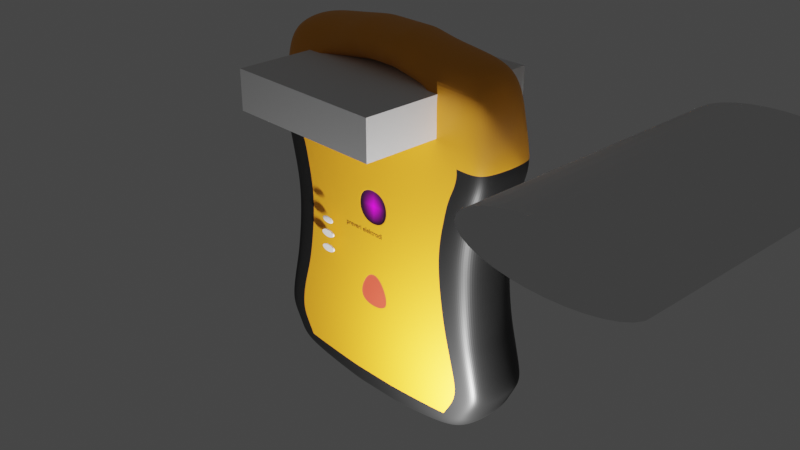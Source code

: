 # Source: defib8.blend  (saved by Blender 3.2.14; exported with 4.5.12 LTS)
import bpy
from mathutils import Matrix  # noqa: F401  (used for matrix-valued properties, if any)

bpy.ops.wm.read_factory_settings(use_empty=True)
scene = bpy.context.scene
scene.name = 'Scene'

# ---- collections
col_collection = bpy.data.collections.new('Collection'); scene.collection.children.link(col_collection)

# ---- images (referenced by path relative to the original .blend; pixels are not part of the script)
import os
ASSET_DIR = os.environ.get("B2B_ASSET_DIR", "")  # directory of the original .blend (textures are referenced by path, not embedded)
HERE = os.path.dirname(os.path.abspath(__file__))  # packed textures are extracted next to this script under _unpacked/

def load_image(name, relpath, width, height, colorspace="sRGB"):
    """Load a texture the original file referenced (path relative to the .blend, or extracted next to this script)."""
    p = next((c for c in (os.path.join(HERE, relpath), os.path.join(ASSET_DIR, relpath)) if relpath and os.path.exists(c)), "")
    if p:
        img = bpy.data.images.load(p, check_existing=True)
        img.name = name
    else:  # same state as the original file: an image datablock whose file is absent (Cycles renders it pink)
        img = bpy.data.images.new(name, width, height)
        img.source = "FILE"
        img.filepath = "//" + (relpath or name)
    img.colorspace_settings.name = colorspace
    return img
img_power_64_png = load_image('power-64.png', 'power-64.png', 1024, 1024, 'sRGB')

# ---- materials (node trees are filled in below, after node groups)
mat_material = bpy.data.materials.new('Material')
mat_material.alpha_threshold = 0.0
mat_material.use_transparent_shadow = False
mat_material.line_color = (0.0, 0.0, 0.0, 1.0)
mat_material_001 = bpy.data.materials.new('Material.001')
mat_material_001.use_transparent_shadow = False
mat_black = bpy.data.materials.new('Black')
mat_black.use_transparent_shadow = False
mat_on = bpy.data.materials.new('On')
mat_on.use_transparent_shadow = False
mat_off = bpy.data.materials.new('Off')
mat_off.use_transparent_shadow = False
mat_material_002 = bpy.data.materials.new('Material.002')
mat_material_002.use_transparent_shadow = False

# ---- material node trees
mat_material.use_nodes = True; mat_material.node_tree.nodes.clear()
_N = mat_material.node_tree.nodes; _L = mat_material.node_tree.links
n0 = _N.new('ShaderNodeOutputMaterial'); n0.name = 'Material Output'; n0.location = (300, 300)
n1 = _N.new('ShaderNodeBsdfPrincipled'); n1.name = 'Principled BSDF'; n1.location = (10, 300)
n1.distribution = 'GGX'
n1.subsurface_method = 'RANDOM_WALK_SKIN'
n1.inputs[0].default_value = (0.8308, 0.3231, 0.01298, 1.0)
n1.inputs[2].default_value = 0.4
n1.inputs[3].default_value = 1.45
n1.inputs[27].default_value = (0.0, 0.0, 0.0, 1.0)
n1.inputs[28].default_value = 1.0
_L.new(n1.outputs[0], n0.inputs[0])
n0.is_active_output = True
mat_material_001.use_nodes = True; mat_material_001.node_tree.nodes.clear()
_N = mat_material_001.node_tree.nodes; _L = mat_material_001.node_tree.links
n0 = _N.new('ShaderNodeBsdfPrincipled'); n0.name = 'Principled BSDF'; n0.location = (10, 300)
n0.distribution = 'GGX'
n0.subsurface_method = 'RANDOM_WALK_SKIN'
n0.inputs[0].default_value = (0.8308, 0.3231, 0.01298, 1.0)
n0.inputs[3].default_value = 1.45
n0.inputs[27].default_value = (0.0, 0.0, 0.0, 1.0)
n0.inputs[28].default_value = 1.0
n1 = _N.new('ShaderNodeOutputMaterial'); n1.name = 'Material Output'; n1.location = (300, 300)
_L.new(n0.outputs[0], n1.inputs[0])
n1.is_active_output = True
mat_black.use_nodes = True; mat_black.node_tree.nodes.clear()
_N = mat_black.node_tree.nodes; _L = mat_black.node_tree.links
n0 = _N.new('ShaderNodeBsdfPrincipled'); n0.name = 'Principled BSDF'; n0.location = (10, 300)
n0.distribution = 'GGX'
n0.subsurface_method = 'RANDOM_WALK_SKIN'
n0.inputs[0].default_value = (0.005605, 0.005605, 0.005605, 1.0)
n0.inputs[3].default_value = 1.45
n0.inputs[27].default_value = (0.0, 0.0, 0.0, 1.0)
n0.inputs[28].default_value = 1.0
n1 = _N.new('ShaderNodeOutputMaterial'); n1.name = 'Material Output'; n1.location = (300, 300)
_L.new(n0.outputs[0], n1.inputs[0])
n1.is_active_output = True
mat_on.use_nodes = True; mat_on.node_tree.nodes.clear()
_N = mat_on.node_tree.nodes; _L = mat_on.node_tree.links
n0 = _N.new('ShaderNodeOutputMaterial'); n0.name = 'Material Output'; n0.location = (300, 300)
n1 = _N.new('ShaderNodeTexImage'); n1.name = 'Image Texture'; n1.location = (-506, 167)
n1.image = img_power_64_png
n1.extension = 'CLIP'
n2 = _N.new('ShaderNodeUVMap'); n2.name = 'UV Map'; n2.location = (-692, 115)
n2.uv_map = 'UVMap.001'
n3 = _N.new('ShaderNodeBsdfPrincipled'); n3.name = 'Principled BSDF'; n3.location = (10, 300)
n3.distribution = 'GGX'
n3.subsurface_method = 'RANDOM_WALK_SKIN'
n3.inputs[3].default_value = 1.45
n3.inputs[27].default_value = (0.0, 0.0, 0.0, 1.0)
n3.inputs[28].default_value = 1.0
_L.new(n3.outputs[0], n0.inputs[0])
_L.new(n2.outputs[0], n1.inputs[0])
_L.new(n1.outputs[0], n3.inputs[0])
n0.is_active_output = True
mat_off.use_nodes = True; mat_off.node_tree.nodes.clear()
_N = mat_off.node_tree.nodes; _L = mat_off.node_tree.links
n0 = _N.new('ShaderNodeBsdfPrincipled'); n0.name = 'Principled BSDF'; n0.location = (10, 300)
n0.distribution = 'GGX'
n0.subsurface_method = 'RANDOM_WALK_SKIN'
n0.inputs[0].default_value = (0.5906, 0.05286, 0.02732, 1.0)
n0.inputs[3].default_value = 1.45
n0.inputs[27].default_value = (0.0, 0.0, 0.0, 1.0)
n0.inputs[28].default_value = 1.0
n1 = _N.new('ShaderNodeOutputMaterial'); n1.name = 'Material Output'; n1.location = (300, 300)
_L.new(n0.outputs[0], n1.inputs[0])
n1.is_active_output = True
mat_material_002.use_nodes = True; mat_material_002.node_tree.nodes.clear()
_N = mat_material_002.node_tree.nodes; _L = mat_material_002.node_tree.links
n0 = _N.new('ShaderNodeBsdfPrincipled'); n0.name = 'Principled BSDF'; n0.location = (10, 300)
n0.distribution = 'GGX'
n0.subsurface_method = 'RANDOM_WALK_SKIN'
n0.inputs[0].default_value = (0.0, 0.0, 0.0, 1.0)
n0.inputs[3].default_value = 1.45
n0.inputs[27].default_value = (0.0, 0.0, 0.0, 1.0)
n0.inputs[28].default_value = 1.0
n1 = _N.new('ShaderNodeOutputMaterial'); n1.name = 'Material Output'; n1.location = (300, 300)
_L.new(n0.outputs[0], n1.inputs[0])
n1.is_active_output = True

# ---- world
world_world = bpy.data.worlds.new('World'); scene.world = world_world
world_world.use_nodes = True; world_world.node_tree.nodes.clear()
_N = world_world.node_tree.nodes; _L = world_world.node_tree.links
n0 = _N.new('ShaderNodeOutputWorld'); n0.name = 'World Output'; n0.location = (300, 300)
n1 = _N.new('ShaderNodeBackground'); n1.name = 'Background'; n1.location = (10, 300)
n1.inputs[0].default_value = (0.05088, 0.05088, 0.05088, 1.0)
_L.new(n1.outputs[0], n0.inputs[0])
n0.is_active_output = True
world_world.color = (0.05088, 0.05088, 0.05088)
world_world.use_sun_shadow = False
world_world.sun_shadow_jitter_overblur = 0.0

# ---- cameras
cam_camera = bpy.data.cameras.new('Camera')
cam_camera.clip_end = 100.0
cam_camera.ortho_scale = 7.314

# ---- lights
light_light = bpy.data.lights.new('Light', 'POINT')
light_light.transmission_factor = 0.0
light_light.energy = 1000.0
light_light.shadow_soft_size = 0.1
light_light.shadow_maximum_resolution = 0.006
light_light.use_absolute_resolution = True

# ---- meshes
me_cube = bpy.data.meshes.new('Cube')
me_cube.from_pydata([(0.8986, 1.0, 0.9089), (0.8908, 1.0, -0.8691), (0.8986, -1.0, 0.9089), (0.8908, -1.0, -0.8691), (-0.8713, 1.0, 0.8918), (-0.8368, 1.0, -0.8752), (-0.8713, -1.0, 0.8918), (-0.8368, -1.0, -0.8752), (0.5922, 1.0, -0.963), (0.2, 1.0, -1.0), (-0.2, 1.0, -1.0), (-0.5922, 1.0, -0.9573), (0.6, -1.0, 0.9545), (0.1961, -1.0, 0.9858), (-0.2039, -1.0, 0.9858), (-0.5844, -1.0, 0.9516), (-0.5922, -1.0, -0.9573), (-0.2, -1.0, -1.0), (0.2, -1.0, -1.0), (0.5922, -1.0, -0.963), (-0.5844, 1.0, 0.9516), (-0.2039, 1.0, 0.9858), (0.1961, 1.0, 0.9858), (0.6, 1.0, 0.9545), (0.9961, 1.0, 0.6695), (0.9532, 1.0, 0.3419), (0.8791, 1.0, 0.01139), (0.9064, 1.0, -0.3219), (1.0, 1.0, -0.6667), (-0.9532, -1.0, -0.6752), (-0.8791, -1.0, -0.3219), (-0.8401, -1.0, -0.008539), (-0.9454, -1.0, 0.3419), (-0.9668, -1.0, 0.6747), (0.9961, -1.0, 0.6695), (0.9532, -1.0, 0.3419), (0.8791, -1.0, 0.01139), (0.9064, -1.0, -0.3219), (1.0, -1.0, -0.6667), (-0.9668, 1.0, 0.6747), (-0.9454, 1.0, 0.3419), (-0.8401, 1.0, -0.008539), (-0.8791, 1.0, -0.3219), (-0.9532, 1.0, -0.6752), (-0.6, 1.0, 0.6667), (-0.718, 1.0, 0.3082), (-0.6075, 1.0, -2.98e-08), (-0.6953, 1.0, -0.3196), (-0.8546, 1.0, -0.6532), (-0.2, 1.0, 0.6667), (-0.2, 1.0, 0.3333), (-0.2, 1.0, -2.98e-08), (-0.2, 1.0, -0.3333), (-0.2, 1.0, -0.6667), (0.2, 1.0, 0.6667), (0.2, 1.0, 0.3333), (0.2, 1.0, -2.98e-08), (0.2, 1.0, -0.3333), (0.2, 1.0, -0.6667), (0.6, 1.0, 0.6667), (0.7495, 1.0, 0.3215), (0.6279, 1.0, 0.0003733), (0.7235, 1.0, -0.3096), (0.8958, 1.0, -0.6548), (0.6, -1.0, 0.6667), (0.7495, -1.0, 0.3215), (0.6279, -1.0, 0.0003733), (0.7235, -1.0, -0.3096), (0.8958, -1.0, -0.6548), (0.2, -1.0, 0.6667), (0.2, -1.0, 0.3333), (0.2, -1.0, -2.98e-08), (0.2, -1.0, -0.3333), (0.2, -1.0, -0.6667), (-0.2, -1.0, 0.6667), (-0.2, -1.0, 0.3333), (-0.2, -1.0, -2.98e-08), (-0.2, -1.0, -0.3333), (-0.2, -1.0, -0.6667), (-0.6, -1.0, 0.6667), (-0.718, -1.0, 0.3082), (-0.6075, -1.0, -2.98e-08), (-0.6953, -1.0, -0.3196), (-0.8546, -1.0, -0.6532), (0.9909, 1.0, 0.4654), (-0.9545, -1.0, 0.462), (0.9909, -1.0, 0.4654), (-0.9545, 1.0, 0.462), (-0.8727, 1.0, 0.4436), (-0.2, 1.0, 0.5), (0.2, 1.0, 0.5), (0.9023, 1.0, 0.4537), (0.9023, -1.0, 0.4537), (0.2, -1.0, 0.5), (-0.2, -1.0, 0.5), (-0.8727, -1.0, 0.4436), (0.9454, 1.0, -0.7679), (0.9454, -1.0, -0.7679), (-0.8966, 1.0, -0.7764), (-0.7207, 1.0, -0.8063), (-0.2, 1.0, -0.8333), (0.2, 1.0, -0.8333), (0.763, 1.0, -0.8089), (0.763, -1.0, -0.8089), (0.2, -1.0, -0.8333), (-0.2, -1.0, -0.8333), (-0.7207, -1.0, -0.8063), (-0.8966, -1.0, -0.7764), (-0.9249, -1.0, -0.7258), (0.9727, 1.0, -0.7173), (0.9727, -1.0, -0.7173), (-0.9249, 1.0, -0.7258), (-0.8175, 1.0, -0.7268), (-0.2, 1.0, -0.75), (0.2, 1.0, -0.75), (0.8497, 1.0, -0.7358), (0.8497, -1.0, -0.7358), (0.2, -1.0, -0.75), (-0.2, -1.0, -0.75), (-0.8175, -1.0, -0.7268), (0.9376, 1.0, -0.4369), (0.9688, 1.0, -0.5518), (-0.9285, -1.0, -0.5575), (-0.9038, -1.0, -0.4397), (0.9376, -1.0, -0.4369), (0.9688, -1.0, -0.5518), (-0.9038, 1.0, -0.4397), (-0.9285, 1.0, -0.5575), (-0.7515, 1.0, -0.4143), (-0.8234, 1.0, -0.5367), (-0.2, 1.0, -0.4444), (-0.2, 1.0, -0.5556), (0.2, 1.0, -0.4444), (0.2, 1.0, -0.5556), (0.7809, 1.0, -0.4247), (0.8384, 1.0, -0.5397), (0.7809, -1.0, -0.4247), (0.8384, -1.0, -0.5397), (0.2, -1.0, -0.4444), (0.2, -1.0, -0.5556), (-0.2, -1.0, -0.4444), (-0.2, -1.0, -0.5556), (-0.7515, -1.0, -0.4143), (-0.8234, -1.0, -0.5367), (0.9264, 1.0, 0.2224), (-0.9073, -1.0, 0.2152), (0.9264, -1.0, 0.2224), (-0.9073, 1.0, 0.2152), (-0.6781, 1.0, 0.1968), (-0.2, 1.0, 0.2129), (0.2, 1.0, 0.2129), (0.7056, 1.0, 0.2054), (0.7056, -1.0, 0.2054), (0.2, -1.0, 0.2129), (-0.2, -1.0, 0.2129), (-0.6781, -1.0, 0.1968), (-0.1417, 1.0, -1.0), (-0.1456, -1.0, 0.9858), (-0.1417, -1.0, -1.0), (-0.1456, 1.0, 0.9858), (-0.1417, -1.0, -0.6667), (-0.0535, -1.0, -0.2526), (-0.117, -1.002, 0.01501), (-0.1417, -1.0, 0.3333), (-0.1417, -1.0, 0.6667), (-0.1417, 1.0, -0.6667), (-0.0555, 1.0, -0.249), (-0.1417, 1.0, -2.98e-08), (-0.1417, 1.0, 0.3333), (-0.1417, 1.0, 0.6667), (-0.1417, 1.0, 0.5), (-0.1417, -1.0, 0.5), (-0.1417, 1.0, -0.8333), (-0.1417, -1.0, -0.8333), (-0.1417, 1.0, -0.75), (-0.1417, -1.0, -0.75), (-0.1417, 1.0, -0.5556), (-0.1417, 1.0, -0.4444), (-0.1417, -1.0, -0.5556), (-0.1681, -1.0, -0.4432), (-0.1417, 1.0, 0.2129), (-0.117, -1.002, 0.1979), (0.1718, -1.0, -1.0), (0.1679, 1.0, 0.9858), (0.1718, 1.0, -0.6667), (0.08585, 1.0, -0.249), (0.1718, 1.0, -2.98e-08), (0.1718, 1.0, 0.3333), (0.1718, 1.0, 0.6667), (0.1718, 1.0, 0.5), (0.1718, 1.0, -0.8333), (0.1718, 1.0, -0.75), (0.1718, 1.0, -0.5556), (0.1718, 1.0, -0.4444), (0.1718, 1.0, 0.2129), (0.1718, 1.0, -1.0), (0.1679, -1.0, 0.9858), (0.1718, -1.0, -0.6667), (0.08384, -1.0, -0.2526), (0.147, -1.002, 0.01501), (0.1718, -1.0, 0.3333), (0.1718, -1.0, 0.6667), (0.1718, -1.0, 0.5), (0.1718, -1.0, -0.8333), (0.1718, -1.0, -0.75), (0.1718, -1.0, -0.5556), (0.1971, -1.0, -0.4416), (0.147, -1.002, 0.1979), (0.1718, -1.0, -2.98e-08), (-0.1417, -1.0, -2.98e-08), (0.1718, -1.0, 0.2129), (-0.1417, -1.0, 0.2129), (0.147, -0.9661, 0.01501), (-0.117, -0.9661, 0.01501), (0.147, -0.9661, 0.1979), (-0.117, -0.9661, 0.1979), (0.08949, -1.0, -0.2439), (-0.05914, -1.0, -0.2439), (0.1799, -1.0, -0.4495), (-0.1498, -1.0, -0.4495), (0.08384, -0.9882, -0.2526), (-0.0535, -0.9882, -0.2526), (0.1666, -0.9882, -0.4408), (-0.1365, -0.9882, -0.4408)], [], [(20, 4, 6, 15), (79, 15, 6, 33), (33, 6, 4, 39), (8, 1, 3, 19), (24, 0, 2, 34), (59, 23, 0, 24), (39, 4, 20, 44), (44, 20, 21, 49), (188, 183, 22, 54), (54, 22, 23, 59), (5, 11, 16, 7), (11, 10, 17, 16), (195, 9, 18, 182), (9, 8, 19, 18), (34, 2, 12, 64), (64, 12, 13, 69), (164, 157, 14, 74), (74, 14, 15, 79), (0, 23, 12, 2), (23, 22, 13, 12), (159, 21, 14, 157), (21, 20, 15, 14), (118, 78, 83, 119), (140, 77, 82, 142), (77, 76, 81, 82), (154, 75, 80, 155), (94, 74, 79, 95), (175, 160, 78, 118), (219, 217, 77, 140), (217, 209, 76, 77), (211, 163, 75, 154), (171, 164, 74, 94), (116, 68, 73, 117), (136, 67, 72, 138), (67, 66, 71, 72), (152, 65, 70, 153), (92, 64, 69, 93), (110, 38, 68, 116), (124, 37, 67, 136), (37, 36, 66, 67), (146, 35, 65, 152), (86, 34, 64, 92), (114, 58, 63, 115), (132, 57, 62, 134), (57, 56, 61, 62), (150, 55, 60, 151), (90, 54, 59, 91), (191, 184, 58, 114), (193, 185, 57, 132), (185, 186, 56, 57), (194, 187, 55, 150), (189, 188, 54, 90), (112, 48, 53, 113), (128, 47, 52, 130), (47, 46, 51, 52), (148, 45, 50, 149), (88, 44, 49, 89), (111, 43, 48, 112), (126, 42, 47, 128), (42, 41, 46, 47), (147, 40, 45, 148), (87, 39, 44, 88), (115, 63, 28, 109), (134, 62, 27, 120), (62, 61, 26, 27), (151, 60, 25, 144), (91, 59, 24, 84), (109, 28, 38, 110), (120, 27, 37, 124), (27, 26, 36, 37), (144, 25, 35, 146), (84, 24, 34, 86), (108, 29, 43, 111), (123, 30, 42, 126), (30, 31, 41, 42), (145, 32, 40, 147), (85, 33, 39, 87), (119, 83, 29, 108), (142, 82, 30, 123), (82, 81, 31, 30), (155, 80, 32, 145), (95, 79, 33, 85), (80, 95, 85, 32), (32, 85, 87, 40), (25, 84, 86, 35), (60, 91, 84, 25), (40, 87, 88, 45), (45, 88, 89, 50), (187, 189, 90, 55), (55, 90, 91, 60), (35, 86, 92, 65), (65, 92, 93, 70), (163, 171, 94, 75), (75, 94, 95, 80), (16, 106, 107, 7), (7, 107, 98, 5), (1, 96, 97, 3), (8, 102, 96, 1), (5, 98, 99, 11), (11, 99, 100, 10), (195, 190, 101, 9), (9, 101, 102, 8), (3, 97, 103, 19), (19, 103, 104, 18), (158, 173, 105, 17), (17, 105, 106, 16), (106, 119, 108, 107), (107, 108, 111, 98), (96, 109, 110, 97), (102, 115, 109, 96), (98, 111, 112, 99), (99, 112, 113, 100), (190, 191, 114, 101), (101, 114, 115, 102), (97, 110, 116, 103), (103, 116, 117, 104), (173, 175, 118, 105), (105, 118, 119, 106), (83, 143, 122, 29), (143, 142, 123, 122), (29, 122, 127, 43), (122, 123, 126, 127), (28, 121, 125, 38), (121, 120, 124, 125), (63, 135, 121, 28), (135, 134, 120, 121), (43, 127, 129, 48), (127, 126, 128, 129), (48, 129, 131, 53), (129, 128, 130, 131), (184, 192, 133, 58), (192, 193, 132, 133), (58, 133, 135, 63), (133, 132, 134, 135), (38, 125, 137, 68), (125, 124, 136, 137), (68, 137, 139, 73), (137, 136, 138, 139), (160, 178, 141, 78), (178, 219, 140, 141), (78, 141, 143, 83), (141, 140, 142, 143), (81, 155, 145, 31), (31, 145, 147, 41), (26, 144, 146, 36), (61, 151, 144, 26), (41, 147, 148, 46), (46, 148, 149, 51), (186, 194, 150, 56), (56, 150, 151, 61), (36, 146, 152, 66), (66, 152, 153, 71), (209, 211, 154, 76), (76, 154, 155, 81), (199, 207, 214, 212), (51, 149, 180, 167), (205, 218, 219, 178), (197, 205, 178, 160), (131, 130, 177, 176), (53, 131, 176, 165), (203, 204, 175, 173), (100, 113, 174, 172), (182, 203, 173, 158), (10, 100, 172, 156), (200, 202, 171, 163), (50, 89, 170, 168), (89, 49, 169, 170), (149, 50, 168, 180), (52, 51, 167, 166), (130, 52, 166, 177), (113, 53, 165, 174), (202, 201, 164, 171), (210, 200, 163, 211), (216, 208, 209, 217), (161, 179, 223, 221), (204, 197, 160, 175), (183, 159, 157, 196), (201, 196, 157, 164), (10, 156, 158, 17), (49, 21, 159, 169), (69, 13, 196, 201), (22, 183, 196, 13), (117, 73, 197, 204), (138, 72, 216, 218), (72, 71, 208, 216), (153, 70, 200, 210), (93, 69, 201, 202), (70, 93, 202, 200), (18, 104, 203, 182), (104, 117, 204, 203), (73, 139, 205, 197), (139, 138, 218, 205), (71, 153, 210, 208), (167, 180, 194, 186), (176, 177, 193, 192), (165, 176, 192, 184), (172, 174, 191, 190), (156, 172, 190, 195), (168, 170, 189, 187), (170, 169, 188, 189), (180, 168, 187, 194), (166, 167, 186, 185), (177, 166, 185, 193), (174, 165, 184, 191), (156, 195, 182, 158), (169, 159, 183, 188), (199, 162, 209, 208), (181, 207, 210, 211), (162, 181, 211, 209), (207, 199, 208, 210), (212, 214, 215, 213), (207, 181, 215, 214), (181, 162, 213, 215), (162, 199, 212, 213), (161, 198, 216, 217), (206, 179, 219, 218), (179, 161, 217, 219), (198, 206, 218, 216), (222, 220, 221, 223), (198, 161, 221, 220), (206, 198, 220, 222), (179, 206, 222, 223)])
me_cube.polygons.foreach_set('material_index', [1, 1, 1, 2, 1, 1, 1, 1, 1, 1, 2, 2, 2, 2, 1, 1, 1, 1, 1, 1, 1, 1, 1, 1, 1, 1, 1, 1, 1, 1, 1, 1, 1, 1, 1, 1, 1, 2, 2, 2, 2, 1, 1, 1, 1, 1, 1, 1, 1, 1, 1, 1, 1, 1, 1, 1, 1, 2, 2, 2, 2, 1, 2, 2, 2, 2, 1, 2, 2, 2, 2, 1, 2, 2, 2, 2, 1, 2, 2, 2, 2, 1, 2, 2, 2, 2, 2, 1, 1, 1, 2, 1, 1, 1, 2, 2, 2, 2, 2, 2, 2, 2, 2, 2, 2, 2, 2, 2, 2, 2, 2, 1, 1, 1, 2, 1, 1, 1, 2, 2, 2, 2, 2, 2, 2, 2, 2, 2, 1, 1, 1, 1, 1, 1, 2, 2, 1, 1, 1, 1, 1, 1, 2, 2, 2, 2, 2, 1, 1, 1, 2, 1, 1, 1, 3, 1, 1, 1, 1, 1, 1, 1, 2, 2, 1, 1, 1, 1, 1, 1, 1, 1, 1, 1, 4, 1, 1, 1, 2, 1, 1, 1, 1, 1, 1, 1, 1, 1, 2, 1, 1, 1, 1, 3, 1, 1, 1, 2, 1, 1, 1, 1, 1, 1, 2, 1, 1, 1, 1, 1, 3, 3, 3, 3, 1, 1, 1, 1, 4, 4, 4, 4])
_uv = me_cube.uv_layers.new(name='UVMap')
_uv.uv.foreach_set('vector', [0.825, 0.5, 0.875, 0.5, 0.875, 0.75, 0.825, 0.75, 0.5833, 0.95, 0.625, 0.95, 0.625, 1.0, 0.5833, 1.0, 0.5833, 0.0, 0.625, 0.0, 0.625, 0.25, 0.5833, 0.25, 0.325, 0.5, 0.375, 0.5, 0.375, 0.75, 0.325, 0.75, 0.5833, 0.5, 0.625, 0.5, 0.625, 0.75, 0.5833, 0.75, 0.5833, 0.45, 0.625, 0.45, 0.625, 0.5, 0.5833, 0.5, 0.5833, 0.25, 0.625, 0.25, 0.625, 0.3, 0.5833, 0.3, 0.5833, 0.3, 0.625, 0.3, 0.625, 0.35, 0.5833, 0.35, 0.5833, 0.3965, 0.625, 0.3965, 0.625, 0.4, 0.5833, 0.4, 0.5833, 0.4, 0.625, 0.4, 0.625, 0.45, 0.5833, 0.45, 0.125, 0.5, 0.175, 0.5, 0.175, 0.75, 0.125, 0.75, 0.175, 0.5, 0.225, 0.5, 0.225, 0.75, 0.175, 0.75, 0.2715, 0.5, 0.275, 0.5, 0.275, 0.75, 0.2715, 0.75, 0.275, 0.5, 0.325, 0.5, 0.325, 0.75, 0.275, 0.75, 0.5833, 0.75, 0.625, 0.75, 0.625, 0.8, 0.5833, 0.8, 0.5833, 0.8, 0.625, 0.8, 0.625, 0.85, 0.5833, 0.85, 0.5833, 0.8927, 0.625, 0.8927, 0.625, 0.9, 0.5833, 0.9, 0.5833, 0.9, 0.625, 0.9, 0.625, 0.95, 0.5833, 0.95, 0.625, 0.5, 0.675, 0.5, 0.675, 0.75, 0.625, 0.75, 0.675, 0.5, 0.725, 0.5, 0.725, 0.75, 0.675, 0.75, 0.7677, 0.5, 0.775, 0.5, 0.775, 0.75, 0.7677, 0.75, 0.775, 0.5, 0.825, 0.5, 0.825, 0.75, 0.775, 0.75, 0.4062, 0.9, 0.4167, 0.9, 0.4167, 0.95, 0.4062, 0.95, 0.4444, 0.9, 0.4583, 0.9, 0.4583, 0.95, 0.4444, 0.95, 0.4583, 0.9, 0.5, 0.9, 0.5, 0.95, 0.4583, 0.95, 0.5266, 0.9, 0.5417, 0.9, 0.5417, 0.95, 0.5266, 0.95, 0.5625, 0.9, 0.5833, 0.9, 0.5833, 0.95, 0.5625, 0.95, 0.4062, 0.8927, 0.4167, 0.8927, 0.4167, 0.9, 0.4062, 0.9, 0.4444, 0.8927, 0.4583, 0.8927, 0.4583, 0.9, 0.4444, 0.9, 0.4583, 0.8927, 0.5, 0.8927, 0.5, 0.9, 0.4583, 0.9, 0.5266, 0.8927, 0.5417, 0.8927, 0.5417, 0.9, 0.5266, 0.9, 0.5625, 0.8927, 0.5833, 0.8927, 0.5833, 0.9, 0.5625, 0.9, 0.4062, 0.8, 0.4167, 0.8, 0.4167, 0.85, 0.4062, 0.85, 0.4444, 0.8, 0.4583, 0.8, 0.4583, 0.85, 0.4444, 0.85, 0.4583, 0.8, 0.5, 0.8, 0.5, 0.85, 0.4583, 0.85, 0.5266, 0.8, 0.5417, 0.8, 0.5417, 0.85, 0.5266, 0.85, 0.5625, 0.8, 0.5833, 0.8, 0.5833, 0.85, 0.5625, 0.85, 0.4062, 0.75, 0.4167, 0.75, 0.4167, 0.8, 0.4062, 0.8, 0.4444, 0.75, 0.4583, 0.75, 0.4583, 0.8, 0.4444, 0.8, 0.4583, 0.75, 0.5, 0.75, 0.5, 0.8, 0.4583, 0.8, 0.5266, 0.75, 0.5417, 0.75, 0.5417, 0.8, 0.5266, 0.8, 0.5625, 0.75, 0.5833, 0.75, 0.5833, 0.8, 0.5625, 0.8, 0.4063, 0.4, 0.4167, 0.4, 0.4167, 0.45, 0.4062, 0.45, 0.4444, 0.4, 0.4583, 0.4, 0.4583, 0.45, 0.4444, 0.45, 0.4583, 0.4, 0.5, 0.4, 0.5, 0.45, 0.4583, 0.45, 0.5266, 0.4, 0.5417, 0.4, 0.5417, 0.45, 0.5266, 0.45, 0.5625, 0.4, 0.5833, 0.4, 0.5833, 0.45, 0.5625, 0.45, 0.4063, 0.3965, 0.4167, 0.3965, 0.4167, 0.4, 0.4063, 0.4, 0.4444, 0.3965, 0.4583, 0.3965, 0.4583, 0.4, 0.4444, 0.4, 0.4583, 0.3965, 0.5, 0.3965, 0.5, 0.4, 0.4583, 0.4, 0.5266, 0.3965, 0.5417, 0.3965, 0.5417, 0.4, 0.5266, 0.4, 0.5625, 0.3965, 0.5833, 0.3965, 0.5833, 0.4, 0.5625, 0.4, 0.4062, 0.3, 0.4167, 0.3, 0.4167, 0.35, 0.4062, 0.35, 0.4444, 0.3, 0.4583, 0.3, 0.4583, 0.35, 0.4444, 0.35, 0.4583, 0.3, 0.5, 0.3, 0.5, 0.35, 0.4583, 0.35, 0.5266, 0.3, 0.5417, 0.3, 0.5417, 0.35, 0.5266, 0.35, 0.5625, 0.3, 0.5833, 0.3, 0.5833, 0.35, 0.5625, 0.35, 0.4062, 0.25, 0.4167, 0.25, 0.4167, 0.3, 0.4062, 0.3, 0.4444, 0.25, 0.4583, 0.25, 0.4583, 0.3, 0.4444, 0.3, 0.4583, 0.25, 0.5, 0.25, 0.5, 0.3, 0.4583, 0.3, 0.5266, 0.25, 0.5417, 0.25, 0.5417, 0.3, 0.5266, 0.3, 0.5625, 0.25, 0.5833, 0.25, 0.5833, 0.3, 0.5625, 0.3, 0.4062, 0.45, 0.4167, 0.45, 0.4167, 0.5, 0.4062, 0.5, 0.4444, 0.45, 0.4583, 0.45, 0.4583, 0.5, 0.4444, 0.5, 0.4583, 0.45, 0.5, 0.45, 0.5, 0.5, 0.4583, 0.5, 0.5266, 0.45, 0.5417, 0.45, 0.5417, 0.5, 0.5266, 0.5, 0.5625, 0.45, 0.5833, 0.45, 0.5833, 0.5, 0.5625, 0.5, 0.4062, 0.5, 0.4167, 0.5, 0.4167, 0.75, 0.4062, 0.75, 0.4444, 0.5, 0.4583, 0.5, 0.4583, 0.75, 0.4444, 0.75, 0.4583, 0.5, 0.5, 0.5, 0.5, 0.75, 0.4583, 0.75, 0.5266, 0.5, 0.5417, 0.5, 0.5417, 0.75, 0.5266, 0.75, 0.5625, 0.5, 0.5833, 0.5, 0.5833, 0.75, 0.5625, 0.75, 0.4062, 0.0, 0.4167, 0.0, 0.4167, 0.25, 0.4062, 0.25, 0.4444, 0.0, 0.4583, 0.0, 0.4583, 0.25, 0.4444, 0.25, 0.4583, 0.0, 0.5, 0.0, 0.5, 0.25, 0.4583, 0.25, 0.5266, 0.0, 0.5417, 0.0, 0.5417, 0.25, 0.5266, 0.25, 0.5625, 0.0, 0.5833, 0.0, 0.5833, 0.25, 0.5625, 0.25, 0.4062, 0.95, 0.4167, 0.95, 0.4167, 1.0, 0.4062, 1.0, 0.4444, 0.95, 0.4583, 0.95, 0.4583, 1.0, 0.4444, 1.0, 0.4583, 0.95, 0.5, 0.95, 0.5, 1.0, 0.4583, 1.0, 0.5266, 0.95, 0.5417, 0.95, 0.5417, 1.0, 0.5266, 1.0, 0.5625, 0.95, 0.5833, 0.95, 0.5833, 1.0, 0.5625, 1.0, 0.5417, 0.95, 0.5625, 0.95, 0.5625, 1.0, 0.5417, 1.0, 0.5417, 0.0, 0.5625, 0.0, 0.5625, 0.25, 0.5417, 0.25, 0.5417, 0.5, 0.5625, 0.5, 0.5625, 0.75, 0.5417, 0.75, 0.5417, 0.45, 0.5625, 0.45, 0.5625, 0.5, 0.5417, 0.5, 0.5417, 0.25, 0.5625, 0.25, 0.5625, 0.3, 0.5417, 0.3, 0.5417, 0.3, 0.5625, 0.3, 0.5625, 0.35, 0.5417, 0.35, 0.5417, 0.3965, 0.5625, 0.3965, 0.5625, 0.4, 0.5417, 0.4, 0.5417, 0.4, 0.5625, 0.4, 0.5625, 0.45, 0.5417, 0.45, 0.5417, 0.75, 0.5625, 0.75, 0.5625, 0.8, 0.5417, 0.8, 0.5417, 0.8, 0.5625, 0.8, 0.5625, 0.85, 0.5417, 0.85, 0.5417, 0.8927, 0.5625, 0.8927, 0.5625, 0.9, 0.5417, 0.9, 0.5417, 0.9, 0.5625, 0.9, 0.5625, 0.95, 0.5417, 0.95, 0.375, 0.95, 0.3958, 0.95, 0.3958, 1.0, 0.375, 1.0, 0.375, 0.0, 0.3958, 0.0, 0.3958, 0.25, 0.375, 0.25, 0.375, 0.5, 0.3958, 0.5, 0.3958, 0.75, 0.375, 0.75, 0.375, 0.45, 0.3958, 0.45, 0.3958, 0.5, 0.375, 0.5, 0.375, 0.25, 0.3958, 0.25, 0.3958, 0.3, 0.375, 0.3, 0.375, 0.3, 0.3958, 0.3, 0.3958, 0.35, 0.375, 0.35, 0.375, 0.3965, 0.3958, 0.3965, 0.3958, 0.4, 0.375, 0.4, 0.375, 0.4, 0.3958, 0.4, 0.3958, 0.45, 0.375, 0.45, 0.375, 0.75, 0.3958, 0.75, 0.3958, 0.8, 0.375, 0.8, 0.375, 0.8, 0.3958, 0.8, 0.3958, 0.85, 0.375, 0.85, 0.375, 0.8927, 0.3958, 0.8927, 0.3958, 0.9, 0.375, 0.9, 0.375, 0.9, 0.3958, 0.9, 0.3958, 0.95, 0.375, 0.95, 0.3958, 0.95, 0.4062, 0.95, 0.4062, 1.0, 0.3958, 1.0, 0.3958, 0.0, 0.4062, 0.0, 0.4062, 0.25, 0.3958, 0.25, 0.3958, 0.5, 0.4062, 0.5, 0.4062, 0.75, 0.3958, 0.75, 0.3958, 0.45, 0.4062, 0.45, 0.4062, 0.5, 0.3958, 0.5, 0.3958, 0.25, 0.4062, 0.25, 0.4062, 0.3, 0.3958, 0.3, 0.3958, 0.3, 0.4062, 0.3, 0.4062, 0.35, 0.3958, 0.35, 0.3958, 0.3965, 0.4063, 0.3965, 0.4063, 0.4, 0.3958, 0.4, 0.3958, 0.4, 0.4063, 0.4, 0.4062, 0.45, 0.3958, 0.45, 0.3958, 0.75, 0.4062, 0.75, 0.4062, 0.8, 0.3958, 0.8, 0.3958, 0.8, 0.4062, 0.8, 0.4062, 0.85, 0.3958, 0.85, 0.3958, 0.8927, 0.4062, 0.8927, 0.4062, 0.9, 0.3958, 0.9, 0.3958, 0.9, 0.4062, 0.9, 0.4062, 0.95, 0.3958, 0.95, 0.4167, 0.95, 0.4306, 0.95, 0.4306, 1.0, 0.4167, 1.0, 0.4306, 0.95, 0.4444, 0.95, 0.4444, 1.0, 0.4306, 1.0, 0.4167, 0.0, 0.4306, 0.0, 0.4306, 0.25, 0.4167, 0.25, 0.4306, 0.0, 0.4444, 0.0, 0.4444, 0.25, 0.4306, 0.25, 0.4167, 0.5, 0.4306, 0.5, 0.4306, 0.75, 0.4167, 0.75, 0.4306, 0.5, 0.4444, 0.5, 0.4444, 0.75, 0.4306, 0.75, 0.4167, 0.45, 0.4306, 0.45, 0.4306, 0.5, 0.4167, 0.5, 0.4306, 0.45, 0.4444, 0.45, 0.4444, 0.5, 0.4306, 0.5, 0.4167, 0.25, 0.4306, 0.25, 0.4306, 0.3, 0.4167, 0.3, 0.4306, 0.25, 0.4444, 0.25, 0.4444, 0.3, 0.4306, 0.3, 0.4167, 0.3, 0.4306, 0.3, 0.4306, 0.35, 0.4167, 0.35, 0.4306, 0.3, 0.4444, 0.3, 0.4444, 0.35, 0.4306, 0.35, 0.4167, 0.3965, 0.4306, 0.3965, 0.4306, 0.4, 0.4167, 0.4, 0.4306, 0.3965, 0.4444, 0.3965, 0.4444, 0.4, 0.4306, 0.4, 0.4167, 0.4, 0.4306, 0.4, 0.4306, 0.45, 0.4167, 0.45, 0.4306, 0.4, 0.4444, 0.4, 0.4444, 0.45, 0.4306, 0.45, 0.4167, 0.75, 0.4306, 0.75, 0.4306, 0.8, 0.4167, 0.8, 0.4306, 0.75, 0.4444, 0.75, 0.4444, 0.8, 0.4306, 0.8, 0.4167, 0.8, 0.4306, 0.8, 0.4306, 0.85, 0.4167, 0.85, 0.4306, 0.8, 0.4444, 0.8, 0.4444, 0.85, 0.4306, 0.85, 0.4167, 0.8927, 0.4306, 0.8927, 0.4306, 0.9, 0.4167, 0.9, 0.4306, 0.8927, 0.4444, 0.8927, 0.4444, 0.9, 0.4306, 0.9, 0.4167, 0.9, 0.4306, 0.9, 0.4306, 0.95, 0.4167, 0.95, 0.4306, 0.9, 0.4444, 0.9, 0.4444, 0.95, 0.4306, 0.95, 0.5, 0.95, 0.5266, 0.95, 0.5266, 1.0, 0.5, 1.0, 0.5, 0.0, 0.5266, 0.0, 0.5266, 0.25, 0.5, 0.25, 0.5, 0.5, 0.5266, 0.5, 0.5266, 0.75, 0.5, 0.75, 0.5, 0.45, 0.5266, 0.45, 0.5266, 0.5, 0.5, 0.5, 0.5, 0.25, 0.5266, 0.25, 0.5266, 0.3, 0.5, 0.3, 0.5, 0.3, 0.5266, 0.3, 0.5266, 0.35, 0.5, 0.35, 0.5, 0.3965, 0.5266, 0.3965, 0.5266, 0.4, 0.5, 0.4, 0.5, 0.4, 0.5266, 0.4, 0.5266, 0.45, 0.5, 0.45, 0.5, 0.75, 0.5266, 0.75, 0.5266, 0.8, 0.5, 0.8, 0.5, 0.8, 0.5266, 0.8, 0.5266, 0.85, 0.5, 0.85, 0.5, 0.8927, 0.5266, 0.8927, 0.5266, 0.9, 0.5, 0.9, 0.5, 0.9, 0.5266, 0.9, 0.5266, 0.95, 0.5, 0.95, 0.5023, 0.8558, 0.5243, 0.8558, 0.5243, 0.8558, 0.5023, 0.8558, 0.5, 0.35, 0.5266, 0.35, 0.5266, 0.3573, 0.5, 0.3573, 0.4306, 0.8535, 0.4444, 0.8535, 0.4444, 0.8927, 0.4306, 0.8927, 0.4167, 0.8535, 0.4306, 0.8535, 0.4306, 0.8927, 0.4167, 0.8927, 0.4306, 0.35, 0.4444, 0.35, 0.4444, 0.3573, 0.4306, 0.3573, 0.4167, 0.35, 0.4306, 0.35, 0.4306, 0.3573, 0.4167, 0.3573, 0.3958, 0.8535, 0.4062, 0.8535, 0.4062, 0.8927, 0.3958, 0.8927, 0.3958, 0.35, 0.4062, 0.35, 0.4062, 0.3573, 0.3958, 0.3573, 0.375, 0.8535, 0.3958, 0.8535, 0.3958, 0.8927, 0.375, 0.8927, 0.375, 0.35, 0.3958, 0.35, 0.3958, 0.3573, 0.375, 0.3573, 0.5417, 0.8535, 0.5625, 0.8535, 0.5625, 0.8927, 0.5417, 0.8927, 0.5417, 0.35, 0.5625, 0.35, 0.5625, 0.3573, 0.5417, 0.3573, 0.5625, 0.35, 0.5833, 0.35, 0.5833, 0.3573, 0.5625, 0.3573, 0.5266, 0.35, 0.5417, 0.35, 0.5417, 0.3573, 0.5266, 0.3573, 0.4583, 0.35, 0.5, 0.35, 0.5, 0.3573, 0.4583, 0.3573, 0.4444, 0.35, 0.4583, 0.35, 0.4583, 0.3573, 0.4444, 0.3573, 0.4062, 0.35, 0.4167, 0.35, 0.4167, 0.3573, 0.4062, 0.3573, 0.5625, 0.8535, 0.5833, 0.8535, 0.5833, 0.8927, 0.5625, 0.8927, 0.5266, 0.8535, 0.5417, 0.8535, 0.5417, 0.8927, 0.5266, 0.8927, 0.4583, 0.8535, 0.5, 0.8535, 0.5, 0.8927, 0.4583, 0.8927, 0.4577, 0.8907, 0.445, 0.8915, 0.445, 0.8915, 0.4577, 0.8907, 0.4062, 0.8535, 0.4167, 0.8535, 0.4167, 0.8927, 0.4062, 0.8927, 0.7285, 0.5, 0.7677, 0.5, 0.7677, 0.75, 0.7285, 0.75, 0.5833, 0.8535, 0.625, 0.8535, 0.625, 0.8927, 0.5833, 0.8927, 0.225, 0.5, 0.2323, 0.5, 0.2323, 0.75, 0.225, 0.75, 0.5833, 0.35, 0.625, 0.35, 0.625, 0.3573, 0.5833, 0.3573, 0.5833, 0.85, 0.625, 0.85, 0.625, 0.8535, 0.5833, 0.8535, 0.725, 0.5, 0.7285, 0.5, 0.7285, 0.75, 0.725, 0.75, 0.4062, 0.85, 0.4167, 0.85, 0.4167, 0.8535, 0.4062, 0.8535, 0.4444, 0.85, 0.4583, 0.85, 0.4583, 0.8535, 0.4444, 0.8535, 0.4583, 0.85, 0.5, 0.85, 0.5, 0.8535, 0.4583, 0.8535, 0.5266, 0.85, 0.5417, 0.85, 0.5417, 0.8535, 0.5266, 0.8535, 0.5625, 0.85, 0.5833, 0.85, 0.5833, 0.8535, 0.5625, 0.8535, 0.5417, 0.85, 0.5625, 0.85, 0.5625, 0.8535, 0.5417, 0.8535, 0.375, 0.85, 0.3958, 0.85, 0.3958, 0.8535, 0.375, 0.8535, 0.3958, 0.85, 0.4062, 0.85, 0.4062, 0.8535, 0.3958, 0.8535, 0.4167, 0.85, 0.4306, 0.85, 0.4306, 0.8535, 0.4167, 0.8535, 0.4306, 0.85, 0.4444, 0.85, 0.4444, 0.8535, 0.4306, 0.8535, 0.5, 0.85, 0.5266, 0.85, 0.5266, 0.8535, 0.5, 0.8535, 0.5, 0.3573, 0.5266, 0.3573, 0.5266, 0.3965, 0.5, 0.3965, 0.4306, 0.3573, 0.4444, 0.3573, 0.4444, 0.3965, 0.4306, 0.3965, 0.4167, 0.3573, 0.4306, 0.3573, 0.4306, 0.3965, 0.4167, 0.3965, 0.3958, 0.3573, 0.4062, 0.3573, 0.4063, 0.3965, 0.3958, 0.3965, 0.375, 0.3573, 0.3958, 0.3573, 0.3958, 0.3965, 0.375, 0.3965, 0.5417, 0.3573, 0.5625, 0.3573, 0.5625, 0.3965, 0.5417, 0.3965, 0.5625, 0.3573, 0.5833, 0.3573, 0.5833, 0.3965, 0.5625, 0.3965, 0.5266, 0.3573, 0.5417, 0.3573, 0.5417, 0.3965, 0.5266, 0.3965, 0.4583, 0.3573, 0.5, 0.3573, 0.5, 0.3965, 0.4583, 0.3965, 0.4444, 0.3573, 0.4583, 0.3573, 0.4583, 0.3965, 0.4444, 0.3965, 0.4062, 0.3573, 0.4167, 0.3573, 0.4167, 0.3965, 0.4063, 0.3965, 0.2323, 0.5, 0.2715, 0.5, 0.2715, 0.75, 0.2323, 0.75, 0.5833, 0.3573, 0.625, 0.3573, 0.625, 0.3965, 0.5833, 0.3965, 0.5023, 0.8558, 0.5023, 0.8905, 0.5, 0.8927, 0.5, 0.8535, 0.5243, 0.8905, 0.5243, 0.8558, 0.5266, 0.8535, 0.5266, 0.8927, 0.5023, 0.8905, 0.5243, 0.8905, 0.5266, 0.8927, 0.5, 0.8927, 0.5243, 0.8558, 0.5023, 0.8558, 0.5, 0.8535, 0.5266, 0.8535, 0.5023, 0.8558, 0.5243, 0.8558, 0.5243, 0.8905, 0.5023, 0.8905, 0.5243, 0.8558, 0.5243, 0.8905, 0.5243, 0.8905, 0.5243, 0.8558, 0.5243, 0.8905, 0.5023, 0.8905, 0.5023, 0.8905, 0.5243, 0.8905, 0.5023, 0.8905, 0.5023, 0.8558, 0.5023, 0.8558, 0.5023, 0.8905, 0.4577, 0.8907, 0.4577, 0.8555, 0.4583, 0.8535, 0.4583, 0.8927, 0.445, 0.8548, 0.445, 0.8915, 0.4444, 0.8927, 0.4444, 0.8535, 0.445, 0.8915, 0.4577, 0.8907, 0.4583, 0.8927, 0.4444, 0.8927, 0.4577, 0.8555, 0.445, 0.8548, 0.4444, 0.8535, 0.4583, 0.8535, 0.445, 0.8548, 0.4577, 0.8555, 0.4577, 0.8907, 0.445, 0.8915, 0.4577, 0.8555, 0.4577, 0.8907, 0.4577, 0.8907, 0.4577, 0.8555, 0.445, 0.8548, 0.4577, 0.8555, 0.4577, 0.8555, 0.445, 0.8548, 0.445, 0.8915, 0.445, 0.8548, 0.445, 0.8548, 0.445, 0.8915])
_uv.active_render = True
_uv = me_cube.uv_layers.new(name='UVMap.001')
_uv.uv.foreach_set('vector', [0.825, 0.5, 0.875, 0.5, 0.875, 0.75, 0.825, 0.75, 0.5833, 0.95, 0.625, 0.95, 0.625, 1.0, 0.5833, 1.0, 0.5833, 0.0, 0.625, 0.0, 0.625, 0.25, 0.5833, 0.25, 0.325, 0.5, 0.375, 0.5, 0.375, 0.75, 0.325, 0.75, 0.5833, 0.5, 0.625, 0.5, 0.625, 0.75, 0.5833, 0.75, 0.5833, 0.45, 0.625, 0.45, 0.625, 0.5, 0.5833, 0.5, 0.5833, 0.25, 0.625, 0.25, 0.625, 0.3, 0.5833, 0.3, 0.5833, 0.3, 0.625, 0.3, 0.625, 0.35, 0.5833, 0.35, 0.5833, 0.3965, 0.625, 0.3965, 0.625, 0.4, 0.5833, 0.4, 0.5833, 0.4, 0.625, 0.4, 0.625, 0.45, 0.5833, 0.45, 0.125, 0.5, 0.175, 0.5, 0.175, 0.75, 0.125, 0.75, 0.175, 0.5, 0.225, 0.5, 0.225, 0.75, 0.175, 0.75, 0.2715, 0.5, 0.275, 0.5, 0.275, 0.75, 0.2715, 0.75, 0.275, 0.5, 0.325, 0.5, 0.325, 0.75, 0.275, 0.75, 0.5833, 0.75, 0.625, 0.75, 0.625, 0.8, 0.5833, 0.8, 0.5833, 0.8, 0.625, 0.8, 0.625, 0.85, 0.5833, 0.85, 0.5833, 0.8927, 0.625, 0.8927, 0.625, 0.9, 0.5833, 0.9, 0.5833, 0.9, 0.625, 0.9, 0.625, 0.95, 0.5833, 0.95, 0.625, 0.5, 0.675, 0.5, 0.675, 0.75, 0.625, 0.75, 0.675, 0.5, 0.725, 0.5, 0.725, 0.75, 0.675, 0.75, 0.7677, 0.5, 0.775, 0.5, 0.775, 0.75, 0.7677, 0.75, 0.775, 0.5, 0.825, 0.5, 0.825, 0.75, 0.775, 0.75, 0.4062, 0.9, 0.4167, 0.9, 0.4167, 0.95, 0.4062, 0.95, 0.4444, 0.9, 0.4583, 0.9, 0.4583, 0.95, 0.4444, 0.95, 0.4583, 0.9, 0.5, 0.9, 0.5, 0.95, 0.4583, 0.95, 0.5266, 0.9, 0.5417, 0.9, 0.5417, 0.95, 0.5266, 0.95, 0.5625, 0.9, 0.5833, 0.9, 0.5833, 0.95, 0.5625, 0.95, 0.4062, 0.8927, 0.4167, 0.8927, 0.4167, 0.9, 0.4062, 0.9, 0.4444, 0.8927, 0.4583, 0.8927, 0.4583, 0.9, 0.4444, 0.9, 0.4583, 0.8927, 0.5, 0.8927, 0.5, 0.9, 0.4583, 0.9, 0.5266, 0.8927, 0.5417, 0.8927, 0.5417, 0.9, 0.5266, 0.9, 0.5625, 0.8927, 0.5833, 0.8927, 0.5833, 0.9, 0.5625, 0.9, 0.4062, 0.8, 0.4167, 0.8, 0.4167, 0.85, 0.4062, 0.85, 0.4444, 0.8, 0.4583, 0.8, 0.4583, 0.85, 0.4444, 0.85, 0.4583, 0.8, 0.5, 0.8, 0.5, 0.85, 0.4583, 0.85, 0.5266, 0.8, 0.5417, 0.8, 0.5417, 0.85, 0.5266, 0.85, 0.5625, 0.8, 0.5833, 0.8, 0.5833, 0.85, 0.5625, 0.85, 0.4062, 0.75, 0.4167, 0.75, 0.4167, 0.8, 0.4062, 0.8, 0.4444, 0.75, 0.4583, 0.75, 0.4583, 0.8, 0.4444, 0.8, 0.4583, 0.75, 0.5, 0.75, 0.5, 0.8, 0.4583, 0.8, 0.5266, 0.75, 0.5417, 0.75, 0.5417, 0.8, 0.5266, 0.8, 0.5625, 0.75, 0.5833, 0.75, 0.5833, 0.8, 0.5625, 0.8, 0.4063, 0.4, 0.4167, 0.4, 0.4167, 0.45, 0.4062, 0.45, 0.4444, 0.4, 0.4583, 0.4, 0.4583, 0.45, 0.4444, 0.45, 0.4583, 0.4, 0.5, 0.4, 0.5, 0.45, 0.4583, 0.45, 0.5266, 0.4, 0.5417, 0.4, 0.5417, 0.45, 0.5266, 0.45, 0.5625, 0.4, 0.5833, 0.4, 0.5833, 0.45, 0.5625, 0.45, 0.4063, 0.3965, 0.4167, 0.3965, 0.4167, 0.4, 0.4063, 0.4, 0.4444, 0.3965, 0.4583, 0.3965, 0.4583, 0.4, 0.4444, 0.4, 0.4583, 0.3965, 0.5, 0.3965, 0.5, 0.4, 0.4583, 0.4, 0.5266, 0.3965, 0.5417, 0.3965, 0.5417, 0.4, 0.5266, 0.4, 0.5625, 0.3965, 0.5833, 0.3965, 0.5833, 0.4, 0.5625, 0.4, 0.4062, 0.3, 0.4167, 0.3, 0.4167, 0.35, 0.4062, 0.35, 0.4444, 0.3, 0.4583, 0.3, 0.4583, 0.35, 0.4444, 0.35, 0.4583, 0.3, 0.5, 0.3, 0.5, 0.35, 0.4583, 0.35, 0.5266, 0.3, 0.5417, 0.3, 0.5417, 0.35, 0.5266, 0.35, 0.5625, 0.3, 0.5833, 0.3, 0.5833, 0.35, 0.5625, 0.35, 0.4062, 0.25, 0.4167, 0.25, 0.4167, 0.3, 0.4062, 0.3, 0.4444, 0.25, 0.4583, 0.25, 0.4583, 0.3, 0.4444, 0.3, 0.4583, 0.25, 0.5, 0.25, 0.5, 0.3, 0.4583, 0.3, 0.5266, 0.25, 0.5417, 0.25, 0.5417, 0.3, 0.5266, 0.3, 0.5625, 0.25, 0.5833, 0.25, 0.5833, 0.3, 0.5625, 0.3, 0.4062, 0.45, 0.4167, 0.45, 0.4167, 0.5, 0.4062, 0.5, 0.4444, 0.45, 0.4583, 0.45, 0.4583, 0.5, 0.4444, 0.5, 0.4583, 0.45, 0.5, 0.45, 0.5, 0.5, 0.4583, 0.5, 0.5266, 0.45, 0.5417, 0.45, 0.5417, 0.5, 0.5266, 0.5, 0.5625, 0.45, 0.5833, 0.45, 0.5833, 0.5, 0.5625, 0.5, 0.4062, 0.5, 0.4167, 0.5, 0.4167, 0.75, 0.4062, 0.75, 0.4444, 0.5, 0.4583, 0.5, 0.4583, 0.75, 0.4444, 0.75, 0.4583, 0.5, 0.5, 0.5, 0.5, 0.75, 0.4583, 0.75, 0.5266, 0.5, 0.5417, 0.5, 0.5417, 0.75, 0.5266, 0.75, 0.5625, 0.5, 0.5833, 0.5, 0.5833, 0.75, 0.5625, 0.75, 0.4062, 0.0, 0.4167, 0.0, 0.4167, 0.25, 0.4062, 0.25, 0.4444, 0.0, 0.4583, 0.0, 0.4583, 0.25, 0.4444, 0.25, 0.4583, 0.0, 0.5, 0.0, 0.5, 0.25, 0.4583, 0.25, 0.5266, 0.0, 0.5417, 0.0, 0.5417, 0.25, 0.5266, 0.25, 0.5625, 0.0, 0.5833, 0.0, 0.5833, 0.25, 0.5625, 0.25, 0.4062, 0.95, 0.4167, 0.95, 0.4167, 1.0, 0.4062, 1.0, 0.4444, 0.95, 0.4583, 0.95, 0.4583, 1.0, 0.4444, 1.0, 0.4583, 0.95, 0.5, 0.95, 0.5, 1.0, 0.4583, 1.0, 0.5266, 0.95, 0.5417, 0.95, 0.5417, 1.0, 0.5266, 1.0, 0.5625, 0.95, 0.5833, 0.95, 0.5833, 1.0, 0.5625, 1.0, 0.5417, 0.95, 0.5625, 0.95, 0.5625, 1.0, 0.5417, 1.0, 0.5417, 0.0, 0.5625, 0.0, 0.5625, 0.25, 0.5417, 0.25, 0.5417, 0.5, 0.5625, 0.5, 0.5625, 0.75, 0.5417, 0.75, 0.5417, 0.45, 0.5625, 0.45, 0.5625, 0.5, 0.5417, 0.5, 0.5417, 0.25, 0.5625, 0.25, 0.5625, 0.3, 0.5417, 0.3, 0.5417, 0.3, 0.5625, 0.3, 0.5625, 0.35, 0.5417, 0.35, 0.5417, 0.3965, 0.5625, 0.3965, 0.5625, 0.4, 0.5417, 0.4, 0.5417, 0.4, 0.5625, 0.4, 0.5625, 0.45, 0.5417, 0.45, 0.5417, 0.75, 0.5625, 0.75, 0.5625, 0.8, 0.5417, 0.8, 0.5417, 0.8, 0.5625, 0.8, 0.5625, 0.85, 0.5417, 0.85, 0.5417, 0.8927, 0.5625, 0.8927, 0.5625, 0.9, 0.5417, 0.9, 0.5417, 0.9, 0.5625, 0.9, 0.5625, 0.95, 0.5417, 0.95, 0.375, 0.95, 0.3958, 0.95, 0.3958, 1.0, 0.375, 1.0, 0.375, 0.0, 0.3958, 0.0, 0.3958, 0.25, 0.375, 0.25, 0.375, 0.5, 0.3958, 0.5, 0.3958, 0.75, 0.375, 0.75, 0.375, 0.45, 0.3958, 0.45, 0.3958, 0.5, 0.375, 0.5, 0.375, 0.25, 0.3958, 0.25, 0.3958, 0.3, 0.375, 0.3, 0.375, 0.3, 0.3958, 0.3, 0.3958, 0.35, 0.375, 0.35, 0.375, 0.3965, 0.3958, 0.3965, 0.3958, 0.4, 0.375, 0.4, 0.375, 0.4, 0.3958, 0.4, 0.3958, 0.45, 0.375, 0.45, 0.375, 0.75, 0.3958, 0.75, 0.3958, 0.8, 0.375, 0.8, 0.375, 0.8, 0.3958, 0.8, 0.3958, 0.85, 0.375, 0.85, 0.375, 0.8927, 0.3958, 0.8927, 0.3958, 0.9, 0.375, 0.9, 0.375, 0.9, 0.3958, 0.9, 0.3958, 0.95, 0.375, 0.95, 0.3958, 0.95, 0.4062, 0.95, 0.4062, 1.0, 0.3958, 1.0, 0.3958, 0.0, 0.4062, 0.0, 0.4062, 0.25, 0.3958, 0.25, 0.3958, 0.5, 0.4062, 0.5, 0.4062, 0.75, 0.3958, 0.75, 0.3958, 0.45, 0.4062, 0.45, 0.4062, 0.5, 0.3958, 0.5, 0.3958, 0.25, 0.4062, 0.25, 0.4062, 0.3, 0.3958, 0.3, 0.3958, 0.3, 0.4062, 0.3, 0.4062, 0.35, 0.3958, 0.35, 0.3958, 0.3965, 0.4063, 0.3965, 0.4063, 0.4, 0.3958, 0.4, 0.3958, 0.4, 0.4063, 0.4, 0.4062, 0.45, 0.3958, 0.45, 0.3958, 0.75, 0.4062, 0.75, 0.4062, 0.8, 0.3958, 0.8, 0.3958, 0.8, 0.4062, 0.8, 0.4062, 0.85, 0.3958, 0.85, 0.3958, 0.8927, 0.4062, 0.8927, 0.4062, 0.9, 0.3958, 0.9, 0.3958, 0.9, 0.4062, 0.9, 0.4062, 0.95, 0.3958, 0.95, 0.4167, 0.95, 0.4306, 0.95, 0.4306, 1.0, 0.4167, 1.0, 0.4306, 0.95, 0.4444, 0.95, 0.4444, 1.0, 0.4306, 1.0, 0.4167, 0.0, 0.4306, 0.0, 0.4306, 0.25, 0.4167, 0.25, 0.4306, 0.0, 0.4444, 0.0, 0.4444, 0.25, 0.4306, 0.25, 0.4167, 0.5, 0.4306, 0.5, 0.4306, 0.75, 0.4167, 0.75, 0.4306, 0.5, 0.4444, 0.5, 0.4444, 0.75, 0.4306, 0.75, 0.4167, 0.45, 0.4306, 0.45, 0.4306, 0.5, 0.4167, 0.5, 0.4306, 0.45, 0.4444, 0.45, 0.4444, 0.5, 0.4306, 0.5, 0.4167, 0.25, 0.4306, 0.25, 0.4306, 0.3, 0.4167, 0.3, 0.4306, 0.25, 0.4444, 0.25, 0.4444, 0.3, 0.4306, 0.3, 0.4167, 0.3, 0.4306, 0.3, 0.4306, 0.35, 0.4167, 0.35, 0.4306, 0.3, 0.4444, 0.3, 0.4444, 0.35, 0.4306, 0.35, 0.4167, 0.3965, 0.4306, 0.3965, 0.4306, 0.4, 0.4167, 0.4, 0.4306, 0.3965, 0.4444, 0.3965, 0.4444, 0.4, 0.4306, 0.4, 0.4167, 0.4, 0.4306, 0.4, 0.4306, 0.45, 0.4167, 0.45, 0.4306, 0.4, 0.4444, 0.4, 0.4444, 0.45, 0.4306, 0.45, 0.4167, 0.75, 0.4306, 0.75, 0.4306, 0.8, 0.4167, 0.8, 0.4306, 0.75, 0.4444, 0.75, 0.4444, 0.8, 0.4306, 0.8, 0.4167, 0.8, 0.4306, 0.8, 0.4306, 0.85, 0.4167, 0.85, 0.4306, 0.8, 0.4444, 0.8, 0.4444, 0.85, 0.4306, 0.85, 0.4167, 0.8927, 0.4306, 0.8927, 0.4306, 0.9, 0.4167, 0.9, 0.4306, 0.8927, 0.4444, 0.8927, 0.4444, 0.9, 0.4306, 0.9, 0.4167, 0.9, 0.4306, 0.9, 0.4306, 0.95, 0.4167, 0.95, 0.4306, 0.9, 0.4444, 0.9, 0.4444, 0.95, 0.4306, 0.95, 0.5, 0.95, 0.5266, 0.95, 0.5266, 1.0, 0.5, 1.0, 0.5, 0.0, 0.5266, 0.0, 0.5266, 0.25, 0.5, 0.25, 0.5, 0.5, 0.5266, 0.5, 0.5266, 0.75, 0.5, 0.75, 0.5, 0.45, 0.5266, 0.45, 0.5266, 0.5, 0.5, 0.5, 0.5, 0.25, 0.5266, 0.25, 0.5266, 0.3, 0.5, 0.3, 0.5, 0.3, 0.5266, 0.3, 0.5266, 0.35, 0.5, 0.35, 0.5, 0.3965, 0.5266, 0.3965, 0.5266, 0.4, 0.5, 0.4, 0.5, 0.4, 0.5266, 0.4, 0.5266, 0.45, 0.5, 0.45, 0.5, 0.75, 0.5266, 0.75, 0.5266, 0.8, 0.5, 0.8, 0.5, 0.8, 0.5266, 0.8, 0.5266, 0.85, 0.5, 0.85, 0.5, 0.8927, 0.5266, 0.8927, 0.5266, 0.9, 0.5, 0.9, 0.5, 0.9, 0.5266, 0.9, 0.5266, 0.95, 0.5, 0.95, 1.532, -0.3769, 1.532, 1.312, 1.532, 1.312, 1.532, -0.3769, 0.5, 0.35, 0.5266, 0.35, 0.5266, 0.3573, 0.5, 0.3573, 0.4306, 0.8535, 0.4444, 0.8535, 0.4444, 0.8927, 0.4306, 0.8927, 0.4167, 0.8535, 0.4306, 0.8535, 0.4306, 0.8927, 0.4167, 0.8927, 0.4306, 0.35, 0.4444, 0.35, 0.4444, 0.3573, 0.4306, 0.3573, 0.4167, 0.35, 0.4306, 0.35, 0.4306, 0.3573, 0.4167, 0.3573, 0.3958, 0.8535, 0.4062, 0.8535, 0.4062, 0.8927, 0.3958, 0.8927, 0.3958, 0.35, 0.4062, 0.35, 0.4062, 0.3573, 0.3958, 0.3573, 0.375, 0.8535, 0.3958, 0.8535, 0.3958, 0.8927, 0.375, 0.8927, 0.375, 0.35, 0.3958, 0.35, 0.3958, 0.3573, 0.375, 0.3573, 0.5417, 0.8535, 0.5625, 0.8535, 0.5625, 0.8927, 0.5417, 0.8927, 0.5417, 0.35, 0.5625, 0.35, 0.5625, 0.3573, 0.5417, 0.3573, 0.5625, 0.35, 0.5833, 0.35, 0.5833, 0.3573, 0.5625, 0.3573, 0.5266, 0.35, 0.5417, 0.35, 0.5417, 0.3573, 0.5266, 0.3573, 0.4583, 0.35, 0.5, 0.35, 0.5, 0.3573, 0.4583, 0.3573, 0.4444, 0.35, 0.4583, 0.35, 0.4583, 0.3573, 0.4444, 0.3573, 0.4062, 0.35, 0.4167, 0.35, 0.4167, 0.3573, 0.4062, 0.3573, 0.5625, 0.8535, 0.5833, 0.8535, 0.5833, 0.8927, 0.5625, 0.8927, 0.5266, 0.8535, 0.5417, 0.8535, 0.5417, 0.8927, 0.5266, 0.8927, 0.4583, 0.8535, 0.5, 0.8535, 0.5, 0.8927, 0.4583, 0.8927, 0.4577, 0.8907, 0.445, 0.8915, 0.445, 0.8915, 0.4577, 0.8907, 0.4062, 0.8535, 0.4167, 0.8535, 0.4167, 0.8927, 0.4062, 0.8927, 0.7285, 0.5, 0.7677, 0.5, 0.7677, 0.75, 0.7285, 0.75, 0.5833, 0.8535, 0.625, 0.8535, 0.625, 0.8927, 0.5833, 0.8927, 0.225, 0.5, 0.2323, 0.5, 0.2323, 0.75, 0.225, 0.75, 0.5833, 0.35, 0.625, 0.35, 0.625, 0.3573, 0.5833, 0.3573, 0.5833, 0.85, 0.625, 0.85, 0.625, 0.8535, 0.5833, 0.8535, 0.725, 0.5, 0.7285, 0.5, 0.7285, 0.75, 0.725, 0.75, 0.4062, 0.85, 0.4167, 0.85, 0.4167, 0.8535, 0.4062, 0.8535, 0.4444, 0.85, 0.4583, 0.85, 0.4583, 0.8535, 0.4444, 0.8535, 0.4583, 0.85, 0.5, 0.85, 0.5, 0.8535, 0.4583, 0.8535, 0.5266, 0.85, 0.5417, 0.85, 0.5417, 0.8535, 0.5266, 0.8535, 0.5625, 0.85, 0.5833, 0.85, 0.5833, 0.8535, 0.5625, 0.8535, 0.5417, 0.85, 0.5625, 0.85, 0.5625, 0.8535, 0.5417, 0.8535, 0.375, 0.85, 0.3958, 0.85, 0.3958, 0.8535, 0.375, 0.8535, 0.3958, 0.85, 0.4062, 0.85, 0.4062, 0.8535, 0.3958, 0.8535, 0.4167, 0.85, 0.4306, 0.85, 0.4306, 0.8535, 0.4167, 0.8535, 0.4306, 0.85, 0.4444, 0.85, 0.4444, 0.8535, 0.4306, 0.8535, 0.5, 0.85, 0.5266, 0.85, 0.5266, 0.8535, 0.5, 0.8535, 0.5, 0.3573, 0.5266, 0.3573, 0.5266, 0.3965, 0.5, 0.3965, 0.4306, 0.3573, 0.4444, 0.3573, 0.4444, 0.3965, 0.4306, 0.3965, 0.4167, 0.3573, 0.4306, 0.3573, 0.4306, 0.3965, 0.4167, 0.3965, 0.3958, 0.3573, 0.4062, 0.3573, 0.4063, 0.3965, 0.3958, 0.3965, 0.375, 0.3573, 0.3958, 0.3573, 0.3958, 0.3965, 0.375, 0.3965, 0.5417, 0.3573, 0.5625, 0.3573, 0.5625, 0.3965, 0.5417, 0.3965, 0.5625, 0.3573, 0.5833, 0.3573, 0.5833, 0.3965, 0.5625, 0.3965, 0.5266, 0.3573, 0.5417, 0.3573, 0.5417, 0.3965, 0.5266, 0.3965, 0.4583, 0.3573, 0.5, 0.3573, 0.5, 0.3965, 0.4583, 0.3965, 0.4444, 0.3573, 0.4583, 0.3573, 0.4583, 0.3965, 0.4444, 0.3965, 0.4062, 0.3573, 0.4167, 0.3573, 0.4167, 0.3965, 0.4063, 0.3965, 0.2323, 0.5, 0.2715, 0.5, 0.2715, 0.75, 0.2323, 0.75, 0.5833, 0.3573, 0.625, 0.3573, 0.625, 0.3965, 0.5833, 0.3965, 0.5023, 0.8558, 0.5023, 0.8905, 0.5, 0.8927, 0.5, 0.8535, 0.5243, 0.8905, 0.5243, 0.8558, 0.5266, 0.8535, 0.5266, 0.8927, 0.5023, 0.8905, 0.5243, 0.8905, 0.5266, 0.8927, 0.5, 0.8927, 0.5243, 0.8558, 0.5023, 0.8558, 0.5, 0.8535, 0.5266, 0.8535, 1.532, -0.3769, 1.532, 1.312, -0.5294, 1.312, -0.5294, -0.3769, 1.532, 1.312, -0.5294, 1.312, -0.5294, 1.312, 1.532, 1.312, -0.5294, 1.312, -0.5294, -0.3769, -0.5294, -0.3769, -0.5294, 1.312, -0.5294, -0.3769, 1.532, -0.3769, 1.532, -0.3769, -0.5294, -0.3769, 0.4577, 0.8907, 0.4577, 0.8555, 0.4583, 0.8535, 0.4583, 0.8927, 0.445, 0.8548, 0.445, 0.8915, 0.4444, 0.8927, 0.4444, 0.8535, 0.445, 0.8915, 0.4577, 0.8907, 0.4583, 0.8927, 0.4444, 0.8927, 0.4577, 0.8555, 0.445, 0.8548, 0.4444, 0.8535, 0.4583, 0.8535, 0.445, 0.8548, 0.4577, 0.8555, 0.4577, 0.8907, 0.445, 0.8915, 0.4577, 0.8555, 0.4577, 0.8907, 0.4577, 0.8907, 0.4577, 0.8555, 0.445, 0.8548, 0.4577, 0.8555, 0.4577, 0.8555, 0.445, 0.8548, 0.445, 0.8915, 0.445, 0.8548, 0.445, 0.8548, 0.445, 0.8915])
me_cube.materials.append(mat_material)
me_cube.materials.append(mat_material_001)
me_cube.materials.append(mat_black)
me_cube.materials.append(mat_on)
me_cube.materials.append(mat_off)
me_cube.use_remesh_preserve_volume = False
me_cube.use_remesh_preserve_attributes = False
me_cube.use_mirror_vertex_groups = False
me_cube.update()
me_cylinder = bpy.data.meshes.new('Cylinder')
me_cylinder.from_pydata([(0.0, 1.0, -1.0), (0.0, 1.0, 1.0), (0.1951, 0.9808, -1.0), (0.1951, 0.9808, 1.0), (0.3827, 0.9239, -1.0), (0.3827, 0.9239, 1.0), (0.5556, 0.8315, -1.0), (0.5556, 0.8315, 1.0), (0.7071, 0.7071, -1.0), (0.7071, 0.7071, 1.0), (0.8315, 0.5556, -1.0), (0.8315, 0.5556, 1.0), (0.9239, 0.3827, -1.0), (0.9239, 0.3827, 1.0), (0.9808, 0.1951, -1.0), (0.9808, 0.1951, 1.0), (1.0, -4.371e-08, -1.0), (1.0, -4.371e-08, 1.0), (0.9808, -0.1951, -1.0), (0.9808, -0.1951, 1.0), (0.9239, -0.3827, -1.0), (0.9239, -0.3827, 1.0), (0.8315, -0.5556, -1.0), (0.8315, -0.5556, 1.0), (0.7071, -0.7071, -1.0), (0.7071, -0.7071, 1.0), (0.5556, -0.8315, -1.0), (0.5556, -0.8315, 1.0), (0.3827, -0.9239, -1.0), (0.3827, -0.9239, 1.0), (0.1951, -0.9808, -1.0), (0.1951, -0.9808, 1.0), (-8.742e-08, -1.0, -1.0), (-8.742e-08, -1.0, 1.0), (-0.1951, -0.9808, -1.0), (-0.1951, -0.9808, 1.0), (-0.3827, -0.9239, -1.0), (-0.3827, -0.9239, 1.0), (-0.5556, -0.8315, -1.0), (-0.5556, -0.8315, 1.0), (-0.7071, -0.7071, -1.0), (-0.7071, -0.7071, 1.0), (-0.8315, -0.5556, -1.0), (-0.8315, -0.5556, 1.0), (-0.9239, -0.3827, -1.0), (-0.9239, -0.3827, 1.0), (-0.9808, -0.1951, -1.0), (-0.9808, -0.1951, 1.0), (-1.0, 1.192e-08, -1.0), (-1.0, 1.192e-08, 1.0), (-0.9808, 0.1951, -1.0), (-0.9808, 0.1951, 1.0), (-0.9239, 0.3827, -1.0), (-0.9239, 0.3827, 1.0), (-0.8315, 0.5556, -1.0), (-0.8315, 0.5556, 1.0), (-0.7071, 0.7071, -1.0), (-0.7071, 0.7071, 1.0), (-0.5556, 0.8315, -1.0), (-0.5556, 0.8315, 1.0), (-0.3827, 0.9239, -1.0), (-0.3827, 0.9239, 1.0), (-0.1951, 0.9808, -1.0), (-0.1951, 0.9808, 1.0)], [], [(0, 1, 3, 2), (2, 3, 5, 4), (4, 5, 7, 6), (6, 7, 9, 8), (8, 9, 11, 10), (10, 11, 13, 12), (12, 13, 15, 14), (14, 15, 17, 16), (16, 17, 19, 18), (18, 19, 21, 20), (20, 21, 23, 22), (22, 23, 25, 24), (24, 25, 27, 26), (26, 27, 29, 28), (28, 29, 31, 30), (30, 31, 33, 32), (32, 33, 35, 34), (34, 35, 37, 36), (36, 37, 39, 38), (38, 39, 41, 40), (40, 41, 43, 42), (42, 43, 45, 44), (44, 45, 47, 46), (46, 47, 49, 48), (48, 49, 51, 50), (50, 51, 53, 52), (52, 53, 55, 54), (54, 55, 57, 56), (56, 57, 59, 58), (58, 59, 61, 60), (3, 1, 63, 61, 59, 57, 55, 53, 51, 49, 47, 45, 43, 41, 39, 37, 35, 33, 31, 29, 27, 25, 23, 21, 19, 17, 15, 13, 11, 9, 7, 5), (60, 61, 63, 62), (62, 63, 1, 0), (0, 2, 4, 6, 8, 10, 12, 14, 16, 18, 20, 22, 24, 26, 28, 30, 32, 34, 36, 38, 40, 42, 44, 46, 48, 50, 52, 54, 56, 58, 60, 62)])
_uv = me_cylinder.uv_layers.new(name='UVMap')
_uv.uv.foreach_set('vector', [1.0, 0.5, 1.0, 1.0, 0.9688, 1.0, 0.9688, 0.5, 0.9688, 0.5, 0.9688, 1.0, 0.9375, 1.0, 0.9375, 0.5, 0.9375, 0.5, 0.9375, 1.0, 0.9062, 1.0, 0.9062, 0.5, 0.9062, 0.5, 0.9062, 1.0, 0.875, 1.0, 0.875, 0.5, 0.875, 0.5, 0.875, 1.0, 0.8438, 1.0, 0.8438, 0.5, 0.8438, 0.5, 0.8438, 1.0, 0.8125, 1.0, 0.8125, 0.5, 0.8125, 0.5, 0.8125, 1.0, 0.7812, 1.0, 0.7812, 0.5, 0.7812, 0.5, 0.7812, 1.0, 0.75, 1.0, 0.75, 0.5, 0.75, 0.5, 0.75, 1.0, 0.7188, 1.0, 0.7188, 0.5, 0.7188, 0.5, 0.7188, 1.0, 0.6875, 1.0, 0.6875, 0.5, 0.6875, 0.5, 0.6875, 1.0, 0.6562, 1.0, 0.6562, 0.5, 0.6562, 0.5, 0.6562, 1.0, 0.625, 1.0, 0.625, 0.5, 0.625, 0.5, 0.625, 1.0, 0.5938, 1.0, 0.5938, 0.5, 0.5938, 0.5, 0.5938, 1.0, 0.5625, 1.0, 0.5625, 0.5, 0.5625, 0.5, 0.5625, 1.0, 0.5312, 1.0, 0.5312, 0.5, 0.5312, 0.5, 0.5312, 1.0, 0.5, 1.0, 0.5, 0.5, 0.5, 0.5, 0.5, 1.0, 0.4688, 1.0, 0.4688, 0.5, 0.4688, 0.5, 0.4688, 1.0, 0.4375, 1.0, 0.4375, 0.5, 0.4375, 0.5, 0.4375, 1.0, 0.4062, 1.0, 0.4062, 0.5, 0.4062, 0.5, 0.4062, 1.0, 0.375, 1.0, 0.375, 0.5, 0.375, 0.5, 0.375, 1.0, 0.3438, 1.0, 0.3438, 0.5, 0.3438, 0.5, 0.3438, 1.0, 0.3125, 1.0, 0.3125, 0.5, 0.3125, 0.5, 0.3125, 1.0, 0.2812, 1.0, 0.2812, 0.5, 0.2812, 0.5, 0.2812, 1.0, 0.25, 1.0, 0.25, 0.5, 0.25, 0.5, 0.25, 1.0, 0.2188, 1.0, 0.2188, 0.5, 0.2188, 0.5, 0.2188, 1.0, 0.1875, 1.0, 0.1875, 0.5, 0.1875, 0.5, 0.1875, 1.0, 0.1562, 1.0, 0.1562, 0.5, 0.1562, 0.5, 0.1562, 1.0, 0.125, 1.0, 0.125, 0.5, 0.125, 0.5, 0.125, 1.0, 0.09375, 1.0, 0.09375, 0.5, 0.09375, 0.5, 0.09375, 1.0, 0.0625, 1.0, 0.0625, 0.5, 0.2968, 0.4854, 0.25, 0.49, 0.2032, 0.4854, 0.1582, 0.4717, 0.1167, 0.4496, 0.08029, 0.4197, 0.05045, 0.3833, 0.02827, 0.3418, 0.01461, 0.2968, 0.01, 0.25, 0.01461, 0.2032, 0.02827, 0.1582, 0.05045, 0.1167, 0.08029, 0.08029, 0.1167, 0.05045, 0.1582, 0.02827, 0.2032, 0.01461, 0.25, 0.01, 0.2968, 0.01461, 0.3418, 0.02827, 0.3833, 0.05045, 0.4197, 0.08029, 0.4496, 0.1167, 0.4717, 0.1582, 0.4854, 0.2032, 0.49, 0.25, 0.4854, 0.2968, 0.4717, 0.3418, 0.4496, 0.3833, 0.4197, 0.4197, 0.3833, 0.4496, 0.3418, 0.4717, 0.0625, 0.5, 0.0625, 1.0, 0.03125, 1.0, 0.03125, 0.5, 0.03125, 0.5, 0.03125, 1.0, 0.0, 1.0, 0.0, 0.5, 0.75, 0.49, 0.7968, 0.4854, 0.8418, 0.4717, 0.8833, 0.4496, 0.9197, 0.4197, 0.9496, 0.3833, 0.9717, 0.3418, 0.9854, 0.2968, 0.99, 0.25, 0.9854, 0.2032, 0.9717, 0.1582, 0.9496, 0.1167, 0.9197, 0.08029, 0.8833, 0.05045, 0.8418, 0.02827, 0.7968, 0.01461, 0.75, 0.01, 0.7032, 0.01461, 0.6582, 0.02827, 0.6167, 0.05045, 0.5803, 0.08029, 0.5504, 0.1167, 0.5283, 0.1582, 0.5146, 0.2032, 0.51, 0.25, 0.5146, 0.2968, 0.5283, 0.3418, 0.5504, 0.3833, 0.5803, 0.4197, 0.6167, 0.4496, 0.6582, 0.4717, 0.7032, 0.4854])
me_cylinder.use_remesh_fix_poles = True
me_cylinder.use_remesh_preserve_attributes = False
me_cylinder.update()
me_cube_002 = bpy.data.meshes.new('Cube.002')
me_cube_002.from_pydata([(-1.0, -1.0, -1.0), (-1.0, -1.0, 1.0), (-1.0, 1.0, -1.0), (-1.0, 1.0, 1.0), (1.0, -1.0, -1.0), (1.0, -1.0, 1.0), (1.0, 1.0, -1.0), (1.0, 1.0, 1.0)], [], [(0, 1, 3, 2), (2, 3, 7, 6), (6, 7, 5, 4), (4, 5, 1, 0), (2, 6, 4, 0), (7, 3, 1, 5)])
_uv = me_cube_002.uv_layers.new(name='UVMap')
_uv.uv.foreach_set('vector', [0.375, 0.0, 0.625, 0.0, 0.625, 0.25, 0.375, 0.25, 0.375, 0.25, 0.625, 0.25, 0.625, 0.5, 0.375, 0.5, 0.375, 0.5, 0.625, 0.5, 0.625, 0.75, 0.375, 0.75, 0.375, 0.75, 0.625, 0.75, 0.625, 1.0, 0.375, 1.0, 0.125, 0.5, 0.375, 0.5, 0.375, 0.75, 0.125, 0.75, 0.625, 0.5, 0.875, 0.5, 0.875, 0.75, 0.625, 0.75])
me_cube_002.use_remesh_fix_poles = True
me_cube_002.use_remesh_preserve_attributes = False
me_cube_002.update()
me_cylinder_002 = bpy.data.meshes.new('Cylinder.002')
me_cylinder_002.from_pydata([(0.0, 1.0, -1.0), (0.0, 1.0, 1.0), (0.1951, 0.9808, -1.0), (0.1951, 0.9808, 1.0), (0.3827, 0.9239, -1.0), (0.3827, 0.9239, 1.0), (0.5556, 0.8315, -1.0), (0.5556, 0.8315, 1.0), (0.7071, 0.7071, -1.0), (0.7071, 0.7071, 1.0), (0.8315, 0.5556, -1.0), (0.8315, 0.5556, 1.0), (0.9239, 0.3827, -1.0), (0.9239, 0.3827, 1.0), (0.9808, 0.1951, -1.0), (0.9808, 0.1951, 1.0), (1.0, -4.371e-08, -1.0), (1.0, -4.371e-08, 1.0), (0.9808, -0.1951, -1.0), (0.9808, -0.1951, 1.0), (0.9239, -0.3827, -1.0), (0.9239, -0.3827, 1.0), (0.8315, -0.5556, -1.0), (0.8315, -0.5556, 1.0), (0.7071, -0.7071, -1.0), (0.7071, -0.7071, 1.0), (0.5556, -0.8315, -1.0), (0.5556, -0.8315, 1.0), (0.3827, -0.9239, -1.0), (0.3827, -0.9239, 1.0), (0.1951, -0.9808, -1.0), (0.1951, -0.9808, 1.0), (-8.742e-08, -1.0, -1.0), (-8.742e-08, -1.0, 1.0), (-0.1951, -0.9808, -1.0), (-0.1951, -0.9808, 1.0), (-0.3827, -0.9239, -1.0), (-0.3827, -0.9239, 1.0), (-0.5556, -0.8315, -1.0), (-0.5556, -0.8315, 1.0), (-0.7071, -0.7071, -1.0), (-0.7071, -0.7071, 1.0), (-0.8315, -0.5556, -1.0), (-0.8315, -0.5556, 1.0), (-0.9239, -0.3827, -1.0), (-0.9239, -0.3827, 1.0), (-0.9808, -0.1951, -1.0), (-0.9808, -0.1951, 1.0), (-1.0, 1.192e-08, -1.0), (-1.0, 1.192e-08, 1.0), (-0.9808, 0.1951, -1.0), (-0.9808, 0.1951, 1.0), (-0.9239, 0.3827, -1.0), (-0.9239, 0.3827, 1.0), (-0.8315, 0.5556, -1.0), (-0.8315, 0.5556, 1.0), (-0.7071, 0.7071, -1.0), (-0.7071, 0.7071, 1.0), (-0.5556, 0.8315, -1.0), (-0.5556, 0.8315, 1.0), (-0.3827, 0.9239, -1.0), (-0.3827, 0.9239, 1.0), (-0.1951, 0.9808, -1.0), (-0.1951, 0.9808, 1.0)], [], [(0, 1, 3, 2), (2, 3, 5, 4), (4, 5, 7, 6), (6, 7, 9, 8), (8, 9, 11, 10), (10, 11, 13, 12), (12, 13, 15, 14), (14, 15, 17, 16), (16, 17, 19, 18), (18, 19, 21, 20), (20, 21, 23, 22), (22, 23, 25, 24), (24, 25, 27, 26), (26, 27, 29, 28), (28, 29, 31, 30), (30, 31, 33, 32), (32, 33, 35, 34), (34, 35, 37, 36), (36, 37, 39, 38), (38, 39, 41, 40), (40, 41, 43, 42), (42, 43, 45, 44), (44, 45, 47, 46), (46, 47, 49, 48), (48, 49, 51, 50), (50, 51, 53, 52), (52, 53, 55, 54), (54, 55, 57, 56), (56, 57, 59, 58), (58, 59, 61, 60), (3, 1, 63, 61, 59, 57, 55, 53, 51, 49, 47, 45, 43, 41, 39, 37, 35, 33, 31, 29, 27, 25, 23, 21, 19, 17, 15, 13, 11, 9, 7, 5), (60, 61, 63, 62), (62, 63, 1, 0), (0, 2, 4, 6, 8, 10, 12, 14, 16, 18, 20, 22, 24, 26, 28, 30, 32, 34, 36, 38, 40, 42, 44, 46, 48, 50, 52, 54, 56, 58, 60, 62)])
_uv = me_cylinder_002.uv_layers.new(name='UVMap')
_uv.uv.foreach_set('vector', [1.0, 0.5, 1.0, 1.0, 0.9688, 1.0, 0.9688, 0.5, 0.9688, 0.5, 0.9688, 1.0, 0.9375, 1.0, 0.9375, 0.5, 0.9375, 0.5, 0.9375, 1.0, 0.9062, 1.0, 0.9062, 0.5, 0.9062, 0.5, 0.9062, 1.0, 0.875, 1.0, 0.875, 0.5, 0.875, 0.5, 0.875, 1.0, 0.8438, 1.0, 0.8438, 0.5, 0.8438, 0.5, 0.8438, 1.0, 0.8125, 1.0, 0.8125, 0.5, 0.8125, 0.5, 0.8125, 1.0, 0.7812, 1.0, 0.7812, 0.5, 0.7812, 0.5, 0.7812, 1.0, 0.75, 1.0, 0.75, 0.5, 0.75, 0.5, 0.75, 1.0, 0.7188, 1.0, 0.7188, 0.5, 0.7188, 0.5, 0.7188, 1.0, 0.6875, 1.0, 0.6875, 0.5, 0.6875, 0.5, 0.6875, 1.0, 0.6562, 1.0, 0.6562, 0.5, 0.6562, 0.5, 0.6562, 1.0, 0.625, 1.0, 0.625, 0.5, 0.625, 0.5, 0.625, 1.0, 0.5938, 1.0, 0.5938, 0.5, 0.5938, 0.5, 0.5938, 1.0, 0.5625, 1.0, 0.5625, 0.5, 0.5625, 0.5, 0.5625, 1.0, 0.5312, 1.0, 0.5312, 0.5, 0.5312, 0.5, 0.5312, 1.0, 0.5, 1.0, 0.5, 0.5, 0.5, 0.5, 0.5, 1.0, 0.4688, 1.0, 0.4688, 0.5, 0.4688, 0.5, 0.4688, 1.0, 0.4375, 1.0, 0.4375, 0.5, 0.4375, 0.5, 0.4375, 1.0, 0.4062, 1.0, 0.4062, 0.5, 0.4062, 0.5, 0.4062, 1.0, 0.375, 1.0, 0.375, 0.5, 0.375, 0.5, 0.375, 1.0, 0.3438, 1.0, 0.3438, 0.5, 0.3438, 0.5, 0.3438, 1.0, 0.3125, 1.0, 0.3125, 0.5, 0.3125, 0.5, 0.3125, 1.0, 0.2812, 1.0, 0.2812, 0.5, 0.2812, 0.5, 0.2812, 1.0, 0.25, 1.0, 0.25, 0.5, 0.25, 0.5, 0.25, 1.0, 0.2188, 1.0, 0.2188, 0.5, 0.2188, 0.5, 0.2188, 1.0, 0.1875, 1.0, 0.1875, 0.5, 0.1875, 0.5, 0.1875, 1.0, 0.1562, 1.0, 0.1562, 0.5, 0.1562, 0.5, 0.1562, 1.0, 0.125, 1.0, 0.125, 0.5, 0.125, 0.5, 0.125, 1.0, 0.09375, 1.0, 0.09375, 0.5, 0.09375, 0.5, 0.09375, 1.0, 0.0625, 1.0, 0.0625, 0.5, 0.2968, 0.4854, 0.25, 0.49, 0.2032, 0.4854, 0.1582, 0.4717, 0.1167, 0.4496, 0.08029, 0.4197, 0.05045, 0.3833, 0.02827, 0.3418, 0.01461, 0.2968, 0.01, 0.25, 0.01461, 0.2032, 0.02827, 0.1582, 0.05045, 0.1167, 0.08029, 0.08029, 0.1167, 0.05045, 0.1582, 0.02827, 0.2032, 0.01461, 0.25, 0.01, 0.2968, 0.01461, 0.3418, 0.02827, 0.3833, 0.05045, 0.4197, 0.08029, 0.4496, 0.1167, 0.4717, 0.1582, 0.4854, 0.2032, 0.49, 0.25, 0.4854, 0.2968, 0.4717, 0.3418, 0.4496, 0.3833, 0.4197, 0.4197, 0.3833, 0.4496, 0.3418, 0.4717, 0.0625, 0.5, 0.0625, 1.0, 0.03125, 1.0, 0.03125, 0.5, 0.03125, 0.5, 0.03125, 1.0, 0.0, 1.0, 0.0, 0.5, 0.75, 0.49, 0.7968, 0.4854, 0.8418, 0.4717, 0.8833, 0.4496, 0.9197, 0.4197, 0.9496, 0.3833, 0.9717, 0.3418, 0.9854, 0.2968, 0.99, 0.25, 0.9854, 0.2032, 0.9717, 0.1582, 0.9496, 0.1167, 0.9197, 0.08029, 0.8833, 0.05045, 0.8418, 0.02827, 0.7968, 0.01461, 0.75, 0.01, 0.7032, 0.01461, 0.6582, 0.02827, 0.6167, 0.05045, 0.5803, 0.08029, 0.5504, 0.1167, 0.5283, 0.1582, 0.5146, 0.2032, 0.51, 0.25, 0.5146, 0.2968, 0.5283, 0.3418, 0.5504, 0.3833, 0.5803, 0.4197, 0.6167, 0.4496, 0.6582, 0.4717, 0.7032, 0.4854])
me_cylinder_002.update()
me_cylinder_003 = bpy.data.meshes.new('Cylinder.003')
me_cylinder_003.from_pydata([(0.0, 1.0, -1.0), (0.0, 1.0, 1.0), (0.1951, 0.9808, -1.0), (0.1951, 0.9808, 1.0), (0.3827, 0.9239, -1.0), (0.3827, 0.9239, 1.0), (0.5556, 0.8315, -1.0), (0.5556, 0.8315, 1.0), (0.7071, 0.7071, -1.0), (0.7071, 0.7071, 1.0), (0.8315, 0.5556, -1.0), (0.8315, 0.5556, 1.0), (0.9239, 0.3827, -1.0), (0.9239, 0.3827, 1.0), (0.9808, 0.1951, -1.0), (0.9808, 0.1951, 1.0), (1.0, -4.371e-08, -1.0), (1.0, -4.371e-08, 1.0), (0.9808, -0.1951, -1.0), (0.9808, -0.1951, 1.0), (0.9239, -0.3827, -1.0), (0.9239, -0.3827, 1.0), (0.8315, -0.5556, -1.0), (0.8315, -0.5556, 1.0), (0.7071, -0.7071, -1.0), (0.7071, -0.7071, 1.0), (0.5556, -0.8315, -1.0), (0.5556, -0.8315, 1.0), (0.3827, -0.9239, -1.0), (0.3827, -0.9239, 1.0), (0.1951, -0.9808, -1.0), (0.1951, -0.9808, 1.0), (-8.742e-08, -1.0, -1.0), (-8.742e-08, -1.0, 1.0), (-0.1951, -0.9808, -1.0), (-0.1951, -0.9808, 1.0), (-0.3827, -0.9239, -1.0), (-0.3827, -0.9239, 1.0), (-0.5556, -0.8315, -1.0), (-0.5556, -0.8315, 1.0), (-0.7071, -0.7071, -1.0), (-0.7071, -0.7071, 1.0), (-0.8315, -0.5556, -1.0), (-0.8315, -0.5556, 1.0), (-0.9239, -0.3827, -1.0), (-0.9239, -0.3827, 1.0), (-0.9808, -0.1951, -1.0), (-0.9808, -0.1951, 1.0), (-1.0, 1.192e-08, -1.0), (-1.0, 1.192e-08, 1.0), (-0.9808, 0.1951, -1.0), (-0.9808, 0.1951, 1.0), (-0.9239, 0.3827, -1.0), (-0.9239, 0.3827, 1.0), (-0.8315, 0.5556, -1.0), (-0.8315, 0.5556, 1.0), (-0.7071, 0.7071, -1.0), (-0.7071, 0.7071, 1.0), (-0.5556, 0.8315, -1.0), (-0.5556, 0.8315, 1.0), (-0.3827, 0.9239, -1.0), (-0.3827, 0.9239, 1.0), (-0.1951, 0.9808, -1.0), (-0.1951, 0.9808, 1.0)], [], [(0, 1, 3, 2), (2, 3, 5, 4), (4, 5, 7, 6), (6, 7, 9, 8), (8, 9, 11, 10), (10, 11, 13, 12), (12, 13, 15, 14), (14, 15, 17, 16), (16, 17, 19, 18), (18, 19, 21, 20), (20, 21, 23, 22), (22, 23, 25, 24), (24, 25, 27, 26), (26, 27, 29, 28), (28, 29, 31, 30), (30, 31, 33, 32), (32, 33, 35, 34), (34, 35, 37, 36), (36, 37, 39, 38), (38, 39, 41, 40), (40, 41, 43, 42), (42, 43, 45, 44), (44, 45, 47, 46), (46, 47, 49, 48), (48, 49, 51, 50), (50, 51, 53, 52), (52, 53, 55, 54), (54, 55, 57, 56), (56, 57, 59, 58), (58, 59, 61, 60), (3, 1, 63, 61, 59, 57, 55, 53, 51, 49, 47, 45, 43, 41, 39, 37, 35, 33, 31, 29, 27, 25, 23, 21, 19, 17, 15, 13, 11, 9, 7, 5), (60, 61, 63, 62), (62, 63, 1, 0), (0, 2, 4, 6, 8, 10, 12, 14, 16, 18, 20, 22, 24, 26, 28, 30, 32, 34, 36, 38, 40, 42, 44, 46, 48, 50, 52, 54, 56, 58, 60, 62)])
_uv = me_cylinder_003.uv_layers.new(name='UVMap')
_uv.uv.foreach_set('vector', [1.0, 0.5, 1.0, 1.0, 0.9688, 1.0, 0.9688, 0.5, 0.9688, 0.5, 0.9688, 1.0, 0.9375, 1.0, 0.9375, 0.5, 0.9375, 0.5, 0.9375, 1.0, 0.9062, 1.0, 0.9062, 0.5, 0.9062, 0.5, 0.9062, 1.0, 0.875, 1.0, 0.875, 0.5, 0.875, 0.5, 0.875, 1.0, 0.8438, 1.0, 0.8438, 0.5, 0.8438, 0.5, 0.8438, 1.0, 0.8125, 1.0, 0.8125, 0.5, 0.8125, 0.5, 0.8125, 1.0, 0.7812, 1.0, 0.7812, 0.5, 0.7812, 0.5, 0.7812, 1.0, 0.75, 1.0, 0.75, 0.5, 0.75, 0.5, 0.75, 1.0, 0.7188, 1.0, 0.7188, 0.5, 0.7188, 0.5, 0.7188, 1.0, 0.6875, 1.0, 0.6875, 0.5, 0.6875, 0.5, 0.6875, 1.0, 0.6562, 1.0, 0.6562, 0.5, 0.6562, 0.5, 0.6562, 1.0, 0.625, 1.0, 0.625, 0.5, 0.625, 0.5, 0.625, 1.0, 0.5938, 1.0, 0.5938, 0.5, 0.5938, 0.5, 0.5938, 1.0, 0.5625, 1.0, 0.5625, 0.5, 0.5625, 0.5, 0.5625, 1.0, 0.5312, 1.0, 0.5312, 0.5, 0.5312, 0.5, 0.5312, 1.0, 0.5, 1.0, 0.5, 0.5, 0.5, 0.5, 0.5, 1.0, 0.4688, 1.0, 0.4688, 0.5, 0.4688, 0.5, 0.4688, 1.0, 0.4375, 1.0, 0.4375, 0.5, 0.4375, 0.5, 0.4375, 1.0, 0.4062, 1.0, 0.4062, 0.5, 0.4062, 0.5, 0.4062, 1.0, 0.375, 1.0, 0.375, 0.5, 0.375, 0.5, 0.375, 1.0, 0.3438, 1.0, 0.3438, 0.5, 0.3438, 0.5, 0.3438, 1.0, 0.3125, 1.0, 0.3125, 0.5, 0.3125, 0.5, 0.3125, 1.0, 0.2812, 1.0, 0.2812, 0.5, 0.2812, 0.5, 0.2812, 1.0, 0.25, 1.0, 0.25, 0.5, 0.25, 0.5, 0.25, 1.0, 0.2188, 1.0, 0.2188, 0.5, 0.2188, 0.5, 0.2188, 1.0, 0.1875, 1.0, 0.1875, 0.5, 0.1875, 0.5, 0.1875, 1.0, 0.1562, 1.0, 0.1562, 0.5, 0.1562, 0.5, 0.1562, 1.0, 0.125, 1.0, 0.125, 0.5, 0.125, 0.5, 0.125, 1.0, 0.09375, 1.0, 0.09375, 0.5, 0.09375, 0.5, 0.09375, 1.0, 0.0625, 1.0, 0.0625, 0.5, 0.2968, 0.4854, 0.25, 0.49, 0.2032, 0.4854, 0.1582, 0.4717, 0.1167, 0.4496, 0.08029, 0.4197, 0.05045, 0.3833, 0.02827, 0.3418, 0.01461, 0.2968, 0.01, 0.25, 0.01461, 0.2032, 0.02827, 0.1582, 0.05045, 0.1167, 0.08029, 0.08029, 0.1167, 0.05045, 0.1582, 0.02827, 0.2032, 0.01461, 0.25, 0.01, 0.2968, 0.01461, 0.3418, 0.02827, 0.3833, 0.05045, 0.4197, 0.08029, 0.4496, 0.1167, 0.4717, 0.1582, 0.4854, 0.2032, 0.49, 0.25, 0.4854, 0.2968, 0.4717, 0.3418, 0.4496, 0.3833, 0.4197, 0.4197, 0.3833, 0.4496, 0.3418, 0.4717, 0.0625, 0.5, 0.0625, 1.0, 0.03125, 1.0, 0.03125, 0.5, 0.03125, 0.5, 0.03125, 1.0, 0.0, 1.0, 0.0, 0.5, 0.75, 0.49, 0.7968, 0.4854, 0.8418, 0.4717, 0.8833, 0.4496, 0.9197, 0.4197, 0.9496, 0.3833, 0.9717, 0.3418, 0.9854, 0.2968, 0.99, 0.25, 0.9854, 0.2032, 0.9717, 0.1582, 0.9496, 0.1167, 0.9197, 0.08029, 0.8833, 0.05045, 0.8418, 0.02827, 0.7968, 0.01461, 0.75, 0.01, 0.7032, 0.01461, 0.6582, 0.02827, 0.6167, 0.05045, 0.5803, 0.08029, 0.5504, 0.1167, 0.5283, 0.1582, 0.5146, 0.2032, 0.51, 0.25, 0.5146, 0.2968, 0.5283, 0.3418, 0.5504, 0.3833, 0.5803, 0.4197, 0.6167, 0.4496, 0.6582, 0.4717, 0.7032, 0.4854])
me_cylinder_003.update()
me_cylinder_004 = bpy.data.meshes.new('Cylinder.004')
me_cylinder_004.from_pydata([(0.0, 1.0, -1.0), (0.0, 1.0, 1.0), (0.1951, 0.9808, -1.0), (0.1951, 0.9808, 1.0), (0.3827, 0.9239, -1.0), (0.3827, 0.9239, 1.0), (0.5556, 0.8315, -1.0), (0.5556, 0.8315, 1.0), (0.7071, 0.7071, -1.0), (0.7071, 0.7071, 1.0), (0.8315, 0.5556, -1.0), (0.8315, 0.5556, 1.0), (0.9239, 0.3827, -1.0), (0.9239, 0.3827, 1.0), (0.9808, 0.1951, -1.0), (0.9808, 0.1951, 1.0), (1.0, -4.371e-08, -1.0), (1.0, -4.371e-08, 1.0), (0.9808, -0.1951, -1.0), (0.9808, -0.1951, 1.0), (0.9239, -0.3827, -1.0), (0.9239, -0.3827, 1.0), (0.8315, -0.5556, -1.0), (0.8315, -0.5556, 1.0), (0.7071, -0.7071, -1.0), (0.7071, -0.7071, 1.0), (0.5556, -0.8315, -1.0), (0.5556, -0.8315, 1.0), (0.3827, -0.9239, -1.0), (0.3827, -0.9239, 1.0), (0.1951, -0.9808, -1.0), (0.1951, -0.9808, 1.0), (-8.742e-08, -1.0, -1.0), (-8.742e-08, -1.0, 1.0), (-0.1951, -0.9808, -1.0), (-0.1951, -0.9808, 1.0), (-0.3827, -0.9239, -1.0), (-0.3827, -0.9239, 1.0), (-0.5556, -0.8315, -1.0), (-0.5556, -0.8315, 1.0), (-0.7071, -0.7071, -1.0), (-0.7071, -0.7071, 1.0), (-0.8315, -0.5556, -1.0), (-0.8315, -0.5556, 1.0), (-0.9239, -0.3827, -1.0), (-0.9239, -0.3827, 1.0), (-0.9808, -0.1951, -1.0), (-0.9808, -0.1951, 1.0), (-1.0, 1.192e-08, -1.0), (-1.0, 1.192e-08, 1.0), (-0.9808, 0.1951, -1.0), (-0.9808, 0.1951, 1.0), (-0.9239, 0.3827, -1.0), (-0.9239, 0.3827, 1.0), (-0.8315, 0.5556, -1.0), (-0.8315, 0.5556, 1.0), (-0.7071, 0.7071, -1.0), (-0.7071, 0.7071, 1.0), (-0.5556, 0.8315, -1.0), (-0.5556, 0.8315, 1.0), (-0.3827, 0.9239, -1.0), (-0.3827, 0.9239, 1.0), (-0.1951, 0.9808, -1.0), (-0.1951, 0.9808, 1.0)], [], [(0, 1, 3, 2), (2, 3, 5, 4), (4, 5, 7, 6), (6, 7, 9, 8), (8, 9, 11, 10), (10, 11, 13, 12), (12, 13, 15, 14), (14, 15, 17, 16), (16, 17, 19, 18), (18, 19, 21, 20), (20, 21, 23, 22), (22, 23, 25, 24), (24, 25, 27, 26), (26, 27, 29, 28), (28, 29, 31, 30), (30, 31, 33, 32), (32, 33, 35, 34), (34, 35, 37, 36), (36, 37, 39, 38), (38, 39, 41, 40), (40, 41, 43, 42), (42, 43, 45, 44), (44, 45, 47, 46), (46, 47, 49, 48), (48, 49, 51, 50), (50, 51, 53, 52), (52, 53, 55, 54), (54, 55, 57, 56), (56, 57, 59, 58), (58, 59, 61, 60), (3, 1, 63, 61, 59, 57, 55, 53, 51, 49, 47, 45, 43, 41, 39, 37, 35, 33, 31, 29, 27, 25, 23, 21, 19, 17, 15, 13, 11, 9, 7, 5), (60, 61, 63, 62), (62, 63, 1, 0), (0, 2, 4, 6, 8, 10, 12, 14, 16, 18, 20, 22, 24, 26, 28, 30, 32, 34, 36, 38, 40, 42, 44, 46, 48, 50, 52, 54, 56, 58, 60, 62)])
_uv = me_cylinder_004.uv_layers.new(name='UVMap')
_uv.uv.foreach_set('vector', [1.0, 0.5, 1.0, 1.0, 0.9688, 1.0, 0.9688, 0.5, 0.9688, 0.5, 0.9688, 1.0, 0.9375, 1.0, 0.9375, 0.5, 0.9375, 0.5, 0.9375, 1.0, 0.9062, 1.0, 0.9062, 0.5, 0.9062, 0.5, 0.9062, 1.0, 0.875, 1.0, 0.875, 0.5, 0.875, 0.5, 0.875, 1.0, 0.8438, 1.0, 0.8438, 0.5, 0.8438, 0.5, 0.8438, 1.0, 0.8125, 1.0, 0.8125, 0.5, 0.8125, 0.5, 0.8125, 1.0, 0.7812, 1.0, 0.7812, 0.5, 0.7812, 0.5, 0.7812, 1.0, 0.75, 1.0, 0.75, 0.5, 0.75, 0.5, 0.75, 1.0, 0.7188, 1.0, 0.7188, 0.5, 0.7188, 0.5, 0.7188, 1.0, 0.6875, 1.0, 0.6875, 0.5, 0.6875, 0.5, 0.6875, 1.0, 0.6562, 1.0, 0.6562, 0.5, 0.6562, 0.5, 0.6562, 1.0, 0.625, 1.0, 0.625, 0.5, 0.625, 0.5, 0.625, 1.0, 0.5938, 1.0, 0.5938, 0.5, 0.5938, 0.5, 0.5938, 1.0, 0.5625, 1.0, 0.5625, 0.5, 0.5625, 0.5, 0.5625, 1.0, 0.5312, 1.0, 0.5312, 0.5, 0.5312, 0.5, 0.5312, 1.0, 0.5, 1.0, 0.5, 0.5, 0.5, 0.5, 0.5, 1.0, 0.4688, 1.0, 0.4688, 0.5, 0.4688, 0.5, 0.4688, 1.0, 0.4375, 1.0, 0.4375, 0.5, 0.4375, 0.5, 0.4375, 1.0, 0.4062, 1.0, 0.4062, 0.5, 0.4062, 0.5, 0.4062, 1.0, 0.375, 1.0, 0.375, 0.5, 0.375, 0.5, 0.375, 1.0, 0.3438, 1.0, 0.3438, 0.5, 0.3438, 0.5, 0.3438, 1.0, 0.3125, 1.0, 0.3125, 0.5, 0.3125, 0.5, 0.3125, 1.0, 0.2812, 1.0, 0.2812, 0.5, 0.2812, 0.5, 0.2812, 1.0, 0.25, 1.0, 0.25, 0.5, 0.25, 0.5, 0.25, 1.0, 0.2188, 1.0, 0.2188, 0.5, 0.2188, 0.5, 0.2188, 1.0, 0.1875, 1.0, 0.1875, 0.5, 0.1875, 0.5, 0.1875, 1.0, 0.1562, 1.0, 0.1562, 0.5, 0.1562, 0.5, 0.1562, 1.0, 0.125, 1.0, 0.125, 0.5, 0.125, 0.5, 0.125, 1.0, 0.09375, 1.0, 0.09375, 0.5, 0.09375, 0.5, 0.09375, 1.0, 0.0625, 1.0, 0.0625, 0.5, 0.2968, 0.4854, 0.25, 0.49, 0.2032, 0.4854, 0.1582, 0.4717, 0.1167, 0.4496, 0.08029, 0.4197, 0.05045, 0.3833, 0.02827, 0.3418, 0.01461, 0.2968, 0.01, 0.25, 0.01461, 0.2032, 0.02827, 0.1582, 0.05045, 0.1167, 0.08029, 0.08029, 0.1167, 0.05045, 0.1582, 0.02827, 0.2032, 0.01461, 0.25, 0.01, 0.2968, 0.01461, 0.3418, 0.02827, 0.3833, 0.05045, 0.4197, 0.08029, 0.4496, 0.1167, 0.4717, 0.1582, 0.4854, 0.2032, 0.49, 0.25, 0.4854, 0.2968, 0.4717, 0.3418, 0.4496, 0.3833, 0.4197, 0.4197, 0.3833, 0.4496, 0.3418, 0.4717, 0.0625, 0.5, 0.0625, 1.0, 0.03125, 1.0, 0.03125, 0.5, 0.03125, 0.5, 0.03125, 1.0, 0.0, 1.0, 0.0, 0.5, 0.75, 0.49, 0.7968, 0.4854, 0.8418, 0.4717, 0.8833, 0.4496, 0.9197, 0.4197, 0.9496, 0.3833, 0.9717, 0.3418, 0.9854, 0.2968, 0.99, 0.25, 0.9854, 0.2032, 0.9717, 0.1582, 0.9496, 0.1167, 0.9197, 0.08029, 0.8833, 0.05045, 0.8418, 0.02827, 0.7968, 0.01461, 0.75, 0.01, 0.7032, 0.01461, 0.6582, 0.02827, 0.6167, 0.05045, 0.5803, 0.08029, 0.5504, 0.1167, 0.5283, 0.1582, 0.5146, 0.2032, 0.51, 0.25, 0.5146, 0.2968, 0.5283, 0.3418, 0.5504, 0.3833, 0.5803, 0.4197, 0.6167, 0.4496, 0.6582, 0.4717, 0.7032, 0.4854])
me_cylinder_004.update()

# ---- curves / text
txt_j = bpy.data.curves.new('j', 'FONT')
txt_j.dimensions = '2D'
txt_j.body = 'preveri elektrodi'
txt_j.materials.append(mat_material_002)

# ---- objects
ob_cube = bpy.data.objects.new('Cube', me_cube)
ob_light = bpy.data.objects.new('Light', light_light)
ob_camera = bpy.data.objects.new('Camera', cam_camera)
ob_empty = bpy.data.objects.new('Empty', None)
ob_cylinder = bpy.data.objects.new('Cylinder', me_cylinder)
ob_cube_001 = bpy.data.objects.new('Cube.001', me_cube_002)
ob_preveri_elektrodi = bpy.data.objects.new('Preveri elektrodi', txt_j)
ob_textbuttons = bpy.data.objects.new('TextButtons', me_cylinder_002)
ob_textbuttons_001 = bpy.data.objects.new('TextButtons.001', me_cylinder_003)
ob_textbuttons_002 = bpy.data.objects.new('TextButtons.002', me_cylinder_004)

# ---- transforms, parenting, visibility, modifiers, constraints
ob_cube.location = (-0.01772, -3.174e-09, 0.02362)
ob_cube.scale = (1.514, 0.3589, 2.075)
ob_cube.lock_rotations_4d = False
ob_cube.empty_display_type = 'ARROWS'
ob_cube.lineart.crease_threshold = 0.0
_m = ob_cube.modifiers.new('Boolean', 'BOOLEAN')
_m.object = ob_cube_001
_m = ob_cube.modifiers.new('Subdivision', 'SUBSURF')
_m.levels = 5
_m.render_levels = 4
ob_light.location = (1.706, -1.333, -1.651)
ob_light.rotation_euler = (0.6503, 0.05522, 1.866)
ob_light.lock_rotations_4d = False
ob_light.empty_display_type = 'ARROWS'
ob_light.color = (0.0, 0.0, 0.0, 0.0)
ob_light.lineart.crease_threshold = 0.0
ob_camera.location = (7.359, -6.926, 4.958)
ob_camera.rotation_euler = (1.109, 0.0, 0.8149)
ob_camera.lock_rotations_4d = False
ob_camera.empty_display_type = 'ARROWS'
ob_camera.color = (0.0, 0.0, 0.0, 0.0)
ob_camera.display_type = 'WIRE'
ob_camera.lineart.crease_threshold = 0.0
ob_empty.location = (0.0, 0.0, 0.0)
ob_empty.rotation_euler = (1.571, -0.0, -0.0)
ob_empty.empty_display_type = 'IMAGE'
ob_empty.empty_display_size = 5.0
ob_cylinder.location = (3.15, -0.001645, 1.322)
ob_cylinder.rotation_euler = (1.571, -0.0, 0.0)
ob_cylinder.scale = (0.8949, -0.2897, 1.56)
ob_cylinder.display_type = 'WIRE'
ob_cube_001.location = (-0.02062, -0.1909, 1.432)
ob_cube_001.scale = (0.8835, 1.0, 0.209)
ob_cube_001.display_type = 'WIRE'
ob_preveri_elektrodi.location = (-0.396, -0.3607, -0.06504)
ob_preveri_elektrodi.rotation_euler = (1.571, -0.0, 0.0)
ob_preveri_elektrodi.scale = (0.07759, 0.07759, 0.07759)
ob_textbuttons.location = (-0.5732, -0.4624, -0.0572)
ob_textbuttons.rotation_euler = (1.571, -0.0, 0.0)
ob_textbuttons.scale = (-0.08485, -0.03974, 0.008171)
_m = ob_textbuttons.modifiers.new('Subdivision', 'SUBSURF')
_m.levels = 0
ob_textbuttons_001.location = (-0.5732, -0.4624, -0.2129)
ob_textbuttons_001.rotation_euler = (1.571, -0.0, 0.0)
ob_textbuttons_001.scale = (-0.08485, -0.03974, 0.008171)
ob_textbuttons_002.location = (-0.5732, -0.4624, -0.3829)
ob_textbuttons_002.rotation_euler = (1.571, -0.0, 0.0)
ob_textbuttons_002.scale = (-0.08485, -0.03974, 0.008171)

# ---- collection membership
col_collection.objects.link(ob_cube)
col_collection.objects.link(ob_light)
col_collection.objects.link(ob_camera)
col_collection.objects.link(ob_empty)
col_collection.objects.link(ob_cylinder)
col_collection.objects.link(ob_cube_001)
col_collection.objects.link(ob_preveri_elektrodi)
col_collection.objects.link(ob_textbuttons)
col_collection.objects.link(ob_textbuttons_001)
col_collection.objects.link(ob_textbuttons_002)

# ---- scene / render settings (as saved in the file)
scene.camera = ob_camera
scene.frame_start = 1; scene.frame_end = 250; scene.frame_set(1)
scene.render.engine = 'BLENDER_EEVEE_NEXT'
scene.cycles.sampling_pattern = 'TABULATED_SOBOL'
scene.cycles.use_light_tree = False
scene.view_settings.view_transform = 'Filmic'
bpy.context.view_layer.update()
